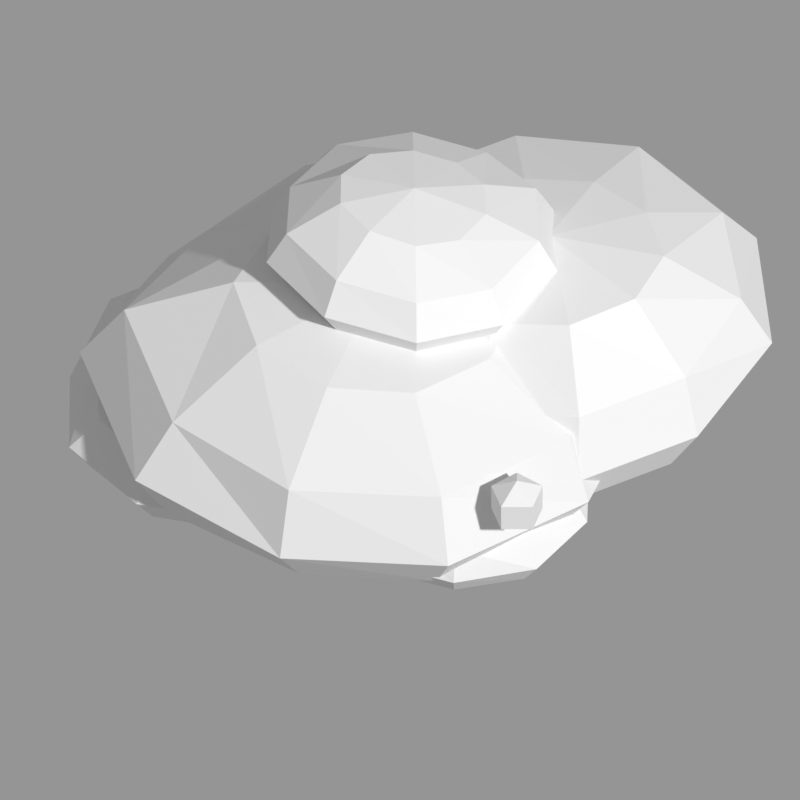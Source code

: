# Source: berry_bush.blend  (saved by Blender 5.1.29; exported with 4.5.12 LTS)
import bpy
from mathutils import Matrix  # noqa: F401  (used for matrix-valued properties, if any)

bpy.ops.wm.read_factory_settings(use_empty=True)
scene = bpy.context.scene
scene.name = 'Scene'

# ---- materials (node trees are filled in below, after node groups)
mat_bushmat0 = bpy.data.materials.new('BushMat0')
mat_bushmat0.diffuse_color = (0.08, 0.24, 0.05, 1.0)
mat_bushmat1 = bpy.data.materials.new('BushMat1')
mat_bushmat1.diffuse_color = (0.06, 0.2, 0.04, 1.0)
mat_bushmat2 = bpy.data.materials.new('BushMat2')
mat_bushmat2.diffuse_color = (0.1, 0.28, 0.06, 1.0)
mat_bushmat3 = bpy.data.materials.new('BushMat3')
mat_bushmat3.diffuse_color = (0.05, 0.18, 0.03, 1.0)
mat_bushmat4 = bpy.data.materials.new('BushMat4')
mat_bushmat4.diffuse_color = (0.14, 0.34, 0.08, 1.0)
mat_berrymat0 = bpy.data.materials.new('BerryMat0')
mat_berrymat0.diffuse_color = (0.496, 0.04509, 0.04509, 1.0)
mat_berrymat1 = bpy.data.materials.new('BerryMat1')
mat_berrymat1.diffuse_color = (0.5195, 0.04722, 0.04722, 1.0)
mat_berrymat2 = bpy.data.materials.new('BerryMat2')
mat_berrymat2.diffuse_color = (0.5796, 0.05269, 0.05269, 1.0)
mat_berrymat3 = bpy.data.materials.new('BerryMat3')
mat_berrymat3.diffuse_color = (0.6084, 0.05531, 0.05531, 1.0)
mat_berrymat4 = bpy.data.materials.new('BerryMat4')
mat_berrymat4.diffuse_color = (0.1063, 0.1063, 0.1063, 1.0)
mat_berrymat5 = bpy.data.materials.new('BerryMat5')
mat_berrymat5.diffuse_color = (0.5426, 0.04933, 0.04933, 1.0)
mat_berrymat6 = bpy.data.materials.new('BerryMat6')
mat_berrymat6.diffuse_color = (0.56, 0.05091, 0.05091, 1.0)
mat_berrymat7 = bpy.data.materials.new('BerryMat7')
mat_berrymat7.diffuse_color = (0.556, 0.05054, 0.05054, 1.0)

# ---- material node trees
mat_bushmat0.use_nodes = True; mat_bushmat0.node_tree.nodes.clear()
_N = mat_bushmat0.node_tree.nodes; _L = mat_bushmat0.node_tree.links
n0 = _N.new('ShaderNodeBsdfPrincipled'); n0.name = 'Principled BSDF'; n0.location = (-200, 100)
n1 = _N.new('ShaderNodeOutputMaterial'); n1.name = 'Material Output'; n1.location = (200, 100)
_L.new(n0.outputs[0], n1.inputs[0])
n1.is_active_output = True
mat_bushmat1.use_nodes = True; mat_bushmat1.node_tree.nodes.clear()
_N = mat_bushmat1.node_tree.nodes; _L = mat_bushmat1.node_tree.links
n0 = _N.new('ShaderNodeBsdfPrincipled'); n0.name = 'Principled BSDF'; n0.location = (-200, 100)
n1 = _N.new('ShaderNodeOutputMaterial'); n1.name = 'Material Output'; n1.location = (200, 100)
_L.new(n0.outputs[0], n1.inputs[0])
n1.is_active_output = True
mat_bushmat2.use_nodes = True; mat_bushmat2.node_tree.nodes.clear()
_N = mat_bushmat2.node_tree.nodes; _L = mat_bushmat2.node_tree.links
n0 = _N.new('ShaderNodeBsdfPrincipled'); n0.name = 'Principled BSDF'; n0.location = (-200, 100)
n1 = _N.new('ShaderNodeOutputMaterial'); n1.name = 'Material Output'; n1.location = (200, 100)
_L.new(n0.outputs[0], n1.inputs[0])
n1.is_active_output = True
mat_bushmat3.use_nodes = True; mat_bushmat3.node_tree.nodes.clear()
_N = mat_bushmat3.node_tree.nodes; _L = mat_bushmat3.node_tree.links
n0 = _N.new('ShaderNodeBsdfPrincipled'); n0.name = 'Principled BSDF'; n0.location = (-200, 100)
n1 = _N.new('ShaderNodeOutputMaterial'); n1.name = 'Material Output'; n1.location = (200, 100)
_L.new(n0.outputs[0], n1.inputs[0])
n1.is_active_output = True
mat_bushmat4.use_nodes = True; mat_bushmat4.node_tree.nodes.clear()
_N = mat_bushmat4.node_tree.nodes; _L = mat_bushmat4.node_tree.links
n0 = _N.new('ShaderNodeBsdfPrincipled'); n0.name = 'Principled BSDF'; n0.location = (-200, 100)
n1 = _N.new('ShaderNodeOutputMaterial'); n1.name = 'Material Output'; n1.location = (200, 100)
_L.new(n0.outputs[0], n1.inputs[0])
n1.is_active_output = True
mat_berrymat0.use_nodes = True; mat_berrymat0.node_tree.nodes.clear()
_N = mat_berrymat0.node_tree.nodes; _L = mat_berrymat0.node_tree.links
n0 = _N.new('ShaderNodeBsdfPrincipled'); n0.name = 'Principled BSDF'; n0.location = (-200, 100)
n1 = _N.new('ShaderNodeOutputMaterial'); n1.name = 'Material Output'; n1.location = (200, 100)
_L.new(n0.outputs[0], n1.inputs[0])
n1.is_active_output = True
mat_berrymat1.use_nodes = True; mat_berrymat1.node_tree.nodes.clear()
_N = mat_berrymat1.node_tree.nodes; _L = mat_berrymat1.node_tree.links
n0 = _N.new('ShaderNodeBsdfPrincipled'); n0.name = 'Principled BSDF'; n0.location = (-200, 100)
n1 = _N.new('ShaderNodeOutputMaterial'); n1.name = 'Material Output'; n1.location = (200, 100)
_L.new(n0.outputs[0], n1.inputs[0])
n1.is_active_output = True
mat_berrymat2.use_nodes = True; mat_berrymat2.node_tree.nodes.clear()
_N = mat_berrymat2.node_tree.nodes; _L = mat_berrymat2.node_tree.links
n0 = _N.new('ShaderNodeBsdfPrincipled'); n0.name = 'Principled BSDF'; n0.location = (-200, 100)
n1 = _N.new('ShaderNodeOutputMaterial'); n1.name = 'Material Output'; n1.location = (200, 100)
_L.new(n0.outputs[0], n1.inputs[0])
n1.is_active_output = True
mat_berrymat3.use_nodes = True; mat_berrymat3.node_tree.nodes.clear()
_N = mat_berrymat3.node_tree.nodes; _L = mat_berrymat3.node_tree.links
n0 = _N.new('ShaderNodeBsdfPrincipled'); n0.name = 'Principled BSDF'; n0.location = (-200, 100)
n1 = _N.new('ShaderNodeOutputMaterial'); n1.name = 'Material Output'; n1.location = (200, 100)
_L.new(n0.outputs[0], n1.inputs[0])
n1.is_active_output = True
mat_berrymat4.use_nodes = True; mat_berrymat4.node_tree.nodes.clear()
_N = mat_berrymat4.node_tree.nodes; _L = mat_berrymat4.node_tree.links
n0 = _N.new('ShaderNodeBsdfPrincipled'); n0.name = 'Principled BSDF'; n0.location = (-200, 100)
n1 = _N.new('ShaderNodeOutputMaterial'); n1.name = 'Material Output'; n1.location = (200, 100)
_L.new(n0.outputs[0], n1.inputs[0])
n1.is_active_output = True
mat_berrymat5.use_nodes = True; mat_berrymat5.node_tree.nodes.clear()
_N = mat_berrymat5.node_tree.nodes; _L = mat_berrymat5.node_tree.links
n0 = _N.new('ShaderNodeBsdfPrincipled'); n0.name = 'Principled BSDF'; n0.location = (-200, 100)
n1 = _N.new('ShaderNodeOutputMaterial'); n1.name = 'Material Output'; n1.location = (200, 100)
_L.new(n0.outputs[0], n1.inputs[0])
n1.is_active_output = True
mat_berrymat6.use_nodes = True; mat_berrymat6.node_tree.nodes.clear()
_N = mat_berrymat6.node_tree.nodes; _L = mat_berrymat6.node_tree.links
n0 = _N.new('ShaderNodeBsdfPrincipled'); n0.name = 'Principled BSDF'; n0.location = (-200, 100)
n1 = _N.new('ShaderNodeOutputMaterial'); n1.name = 'Material Output'; n1.location = (200, 100)
_L.new(n0.outputs[0], n1.inputs[0])
n1.is_active_output = True
mat_berrymat7.use_nodes = True; mat_berrymat7.node_tree.nodes.clear()
_N = mat_berrymat7.node_tree.nodes; _L = mat_berrymat7.node_tree.links
n0 = _N.new('ShaderNodeBsdfPrincipled'); n0.name = 'Principled BSDF'; n0.location = (-200, 100)
n1 = _N.new('ShaderNodeOutputMaterial'); n1.name = 'Material Output'; n1.location = (200, 100)
_L.new(n0.outputs[0], n1.inputs[0])
n1.is_active_output = True

# ---- cameras
cam_camera = bpy.data.cameras.new('Camera')
cam_camera.type = 'ORTHO'
cam_camera.ortho_scale = 1.0

# ---- meshes
me_sphere = bpy.data.meshes.new('Sphere')
me_sphere.from_pydata([(0.0, 0.0, 0.2626), (0.0, 0.0, 0.06), (0.05654, 0.07782, 0.2372), (0.09795, 0.1348, 0.202), (0.1171, 0.1612, 0.1594), (0.1039, 0.143, 0.1123), (0.06069, 0.08353, 0.07578), (0.09535, 0.03098, 0.2472), (0.1622, 0.05271, 0.2068), (0.1802, 0.05857, 0.1516), (0.1506, 0.04894, 0.1006), (0.09473, 0.03078, 0.07311), (0.09584, -0.03114, 0.2485), (0.1654, -0.05375, 0.2109), (0.1814, -0.05895, 0.1526), (0.1525, -0.04954, 0.1018), (0.09389, -0.03051, 0.07246), (0.05885, -0.081, 0.2469), (0.1021, -0.1405, 0.2105), (0.1135, -0.1562, 0.1545), (0.09404, -0.1294, 0.1016), (0.05357, -0.07373, 0.06689), (7.566e-09, -0.1015, 0.2504), (1.503e-08, -0.1747, 0.2118), (1.426e-08, -0.1914, 0.1531), (1.334e-08, -0.155, 0.09844), (6.374e-09, -0.08555, 0.06279), (-0.06042, -0.08316, 0.2535), (-0.1016, -0.1399, 0.2096), (-0.1201, -0.1652, 0.1634), (-0.1053, -0.145, 0.1138), (-0.05343, -0.07354, 0.06672), (-0.0983, -0.03194, 0.2549), (-0.1716, -0.05577, 0.2188), (-0.2014, -0.06544, 0.1694), (-0.1734, -0.05634, 0.1158), (-0.08885, -0.02887, 0.06857), (-0.095, 0.03087, 0.2463), (-0.1551, 0.05039, 0.1977), (-0.1833, 0.05956, 0.1542), (-0.1645, 0.05344, 0.1098), (-0.09158, 0.02976, 0.07068), (-0.05791, 0.0797, 0.2429), (-0.101, 0.1391, 0.2084), (-0.1226, 0.1687, 0.1668), (-0.1084, 0.1492, 0.1171), (-0.05856, 0.08061, 0.07313), (-1.805e-08, 0.0969, 0.239), (-2.955e-08, 0.1717, 0.2082), (-3.82e-08, 0.2051, 0.164), (-3.111e-08, 0.1808, 0.1148), (-1.868e-08, 0.1003, 0.07361)], [], [(48, 47, 2, 3), (51, 50, 5, 6), (49, 48, 3, 4), (47, 0, 2), (1, 51, 6), (50, 49, 4, 5), (6, 5, 10, 11), (4, 3, 8, 9), (2, 0, 7), (1, 6, 11), (5, 4, 9, 10), (3, 2, 7, 8), (11, 10, 15, 16), (9, 8, 13, 14), (7, 0, 12), (1, 11, 16), (10, 9, 14, 15), (8, 7, 12, 13), (14, 13, 18, 19), (12, 0, 17), (1, 16, 21), (15, 14, 19, 20), (13, 12, 17, 18), (16, 15, 20, 21), (17, 0, 22), (1, 21, 26), (20, 19, 24, 25), (18, 17, 22, 23), (21, 20, 25, 26), (19, 18, 23, 24), (1, 26, 31), (25, 24, 29, 30), (23, 22, 27, 28), (26, 25, 30, 31), (24, 23, 28, 29), (22, 0, 27), (1, 31, 36), (30, 29, 34, 35), (28, 27, 32, 33), (31, 30, 35, 36), (29, 28, 33, 34), (27, 0, 32), (1, 36, 41), (35, 34, 39, 40), (33, 32, 37, 38), (36, 35, 40, 41), (34, 33, 38, 39), (32, 0, 37), (40, 39, 44, 45), (38, 37, 42, 43), (41, 40, 45, 46), (39, 38, 43, 44), (37, 0, 42), (1, 41, 46), (43, 42, 47, 48), (46, 45, 50, 51), (44, 43, 48, 49), (42, 0, 47), (1, 46, 51), (45, 44, 49, 50)])
_uv = me_sphere.uv_layers.new(name='UVMap')
_uv.uv.foreach_set('vector', [0.7, 0.6667, 0.7, 0.8333, 0.6, 0.8333, 0.6, 0.6667, 0.7, 0.1667, 0.7, 0.3333, 0.6, 0.3333, 0.6, 0.1667, 0.7, 0.5, 0.7, 0.6667, 0.6, 0.6667, 0.6, 0.5, 0.7, 0.8333, 0.65, 1.0, 0.6, 0.8333, 0.65, 5.96e-08, 0.7, 0.1667, 0.6, 0.1667, 0.7, 0.3333, 0.7, 0.5, 0.6, 0.5, 0.6, 0.3333, 0.6, 0.1667, 0.6, 0.3333, 0.5, 0.3333, 0.5, 0.1667, 0.6, 0.5, 0.6, 0.6667, 0.5, 0.6667, 0.5, 0.5, 0.6, 0.8333, 0.55, 1.0, 0.5, 0.8333, 0.55, 5.96e-08, 0.6, 0.1667, 0.5, 0.1667, 0.6, 0.3333, 0.6, 0.5, 0.5, 0.5, 0.5, 0.3333, 0.6, 0.6667, 0.6, 0.8333, 0.5, 0.8333, 0.5, 0.6667, 0.5, 0.1667, 0.5, 0.3333, 0.4, 0.3333, 0.4, 0.1667, 0.5, 0.5, 0.5, 0.6667, 0.4, 0.6667, 0.4, 0.5, 0.5, 0.8333, 0.45, 1.0, 0.4, 0.8333, 0.45, 5.96e-08, 0.5, 0.1667, 0.4, 0.1667, 0.5, 0.3333, 0.5, 0.5, 0.4, 0.5, 0.4, 0.3333, 0.5, 0.6667, 0.5, 0.8333, 0.4, 0.8333, 0.4, 0.6667, 0.4, 0.5, 0.4, 0.6667, 0.3, 0.6667, 0.3, 0.5, 0.4, 0.8333, 0.35, 1.0, 0.3, 0.8333, 0.35, 5.96e-08, 0.4, 0.1667, 0.3, 0.1667, 0.4, 0.3333, 0.4, 0.5, 0.3, 0.5, 0.3, 0.3333, 0.4, 0.6667, 0.4, 0.8333, 0.3, 0.8333, 0.3, 0.6667, 0.4, 0.1667, 0.4, 0.3333, 0.3, 0.3333, 0.3, 0.1667, 0.3, 0.8333, 0.25, 1.0, 0.2, 0.8333, 0.25, 5.96e-08, 0.3, 0.1667, 0.2, 0.1667, 0.3, 0.3333, 0.3, 0.5, 0.2, 0.5, 0.2, 0.3333, 0.3, 0.6667, 0.3, 0.8333, 0.2, 0.8333, 0.2, 0.6667, 0.3, 0.1667, 0.3, 0.3333, 0.2, 0.3333, 0.2, 0.1667, 0.3, 0.5, 0.3, 0.6667, 0.2, 0.6667, 0.2, 0.5, 0.15, 5.96e-08, 0.2, 0.1667, 0.1, 0.1667, 0.2, 0.3333, 0.2, 0.5, 0.1, 0.5, 0.1, 0.3333, 0.2, 0.6667, 0.2, 0.8333, 0.1, 0.8333, 0.1, 0.6667, 0.2, 0.1667, 0.2, 0.3333, 0.1, 0.3333, 0.1, 0.1667, 0.2, 0.5, 0.2, 0.6667, 0.1, 0.6667, 0.1, 0.5, 0.2, 0.8333, 0.15, 1.0, 0.1, 0.8333, 0.05, 5.96e-08, 0.1, 0.1667, 0.0, 0.1667, 0.1, 0.3333, 0.1, 0.5, 0.0, 0.5, 0.0, 0.3333, 0.1, 0.6667, 0.1, 0.8333, 0.0, 0.8333, 0.0, 0.6667, 0.1, 0.1667, 0.1, 0.3333, 0.0, 0.3333, 0.0, 0.1667, 0.1, 0.5, 0.1, 0.6667, 0.0, 0.6667, 0.0, 0.5, 0.1, 0.8333, 0.05, 1.0, 0.0, 0.8333, 0.95, 5.96e-08, 1.0, 0.1667, 0.9, 0.1667, 1.0, 0.3333, 1.0, 0.5, 0.9, 0.5, 0.9, 0.3333, 1.0, 0.6667, 1.0, 0.8333, 0.9, 0.8333, 0.9, 0.6667, 1.0, 0.1667, 1.0, 0.3333, 0.9, 0.3333, 0.9, 0.1667, 1.0, 0.5, 1.0, 0.6667, 0.9, 0.6667, 0.9, 0.5, 1.0, 0.8333, 0.95, 1.0, 0.9, 0.8333, 0.9, 0.3333, 0.9, 0.5, 0.8, 0.5, 0.8, 0.3333, 0.9, 0.6667, 0.9, 0.8333, 0.8, 0.8333, 0.8, 0.6667, 0.9, 0.1667, 0.9, 0.3333, 0.8, 0.3333, 0.8, 0.1667, 0.9, 0.5, 0.9, 0.6667, 0.8, 0.6667, 0.8, 0.5, 0.9, 0.8333, 0.85, 1.0, 0.8, 0.8333, 0.85, 5.96e-08, 0.9, 0.1667, 0.8, 0.1667, 0.8, 0.6667, 0.8, 0.8333, 0.7, 0.8333, 0.7, 0.6667, 0.8, 0.1667, 0.8, 0.3333, 0.7, 0.3333, 0.7, 0.1667, 0.8, 0.5, 0.8, 0.6667, 0.7, 0.6667, 0.7, 0.5, 0.8, 0.8333, 0.75, 1.0, 0.7, 0.8333, 0.75, 5.96e-08, 0.8, 0.1667, 0.7, 0.1667, 0.8, 0.3333, 0.8, 0.5, 0.7, 0.5, 0.7, 0.3333])
_ca = me_sphere.color_attributes.new('Col', 'BYTE_COLOR', 'CORNER')
_ca.data.foreach_set('color', [0.03955, 0.1413, 0.02956, 1.0, 0.03955, 0.1413, 0.02956, 1.0, 0.03955, 0.1413, 0.02956, 1.0, 0.03955, 0.1413, 0.02956, 1.0, 0.0999, 0.2582, 0.05951, 1.0, 0.0999, 0.2582, 0.05951, 1.0, 0.0999, 0.2582, 0.05951, 1.0, 0.0999, 0.2582, 0.05951, 1.0, 0.07036, 0.2016, 0.03955, 1.0, 0.07036, 0.2016, 0.03955, 1.0, 0.07036, 0.2016, 0.03955, 1.0, 0.07036, 0.2016, 0.03955, 1.0, 0.03955, 0.1413, 0.02956, 1.0, 0.03955, 0.1413, 0.02956, 1.0, 0.03955, 0.1413, 0.02956, 1.0, 0.07036, 0.2016, 0.03955, 1.0, 0.07036, 0.2016, 0.03955, 1.0, 0.07036, 0.2016, 0.03955, 1.0, 0.0999, 0.2582, 0.05951, 1.0, 0.0999, 0.2582, 0.05951, 1.0, 0.0999, 0.2582, 0.05951, 1.0, 0.0999, 0.2582, 0.05951, 1.0, 0.07036, 0.2016, 0.03955, 1.0, 0.07036, 0.2016, 0.03955, 1.0, 0.07036, 0.2016, 0.03955, 1.0, 0.07036, 0.2016, 0.03955, 1.0, 0.07036, 0.2016, 0.03955, 1.0, 0.07036, 0.2016, 0.03955, 1.0, 0.07036, 0.2016, 0.03955, 1.0, 0.07036, 0.2016, 0.03955, 1.0, 0.07036, 0.2016, 0.03955, 1.0, 0.07036, 0.2016, 0.03955, 1.0, 0.07036, 0.2016, 0.03955, 1.0, 0.07036, 0.2016, 0.03955, 1.0, 0.07036, 0.2016, 0.03955, 1.0, 0.07036, 0.2016, 0.03955, 1.0, 0.07036, 0.2016, 0.03955, 1.0, 0.07036, 0.2016, 0.03955, 1.0, 0.07036, 0.2016, 0.03955, 1.0, 0.07036, 0.2016, 0.03955, 1.0, 0.07036, 0.2016, 0.03955, 1.0, 0.07036, 0.2016, 0.03955, 1.0, 0.07036, 0.2016, 0.03955, 1.0, 0.07036, 0.2016, 0.03955, 1.0, 0.03955, 0.1413, 0.02956, 1.0, 0.03955, 0.1413, 0.02956, 1.0, 0.03955, 0.1413, 0.02956, 1.0, 0.03955, 0.1413, 0.02956, 1.0, 0.07036, 0.2016, 0.03955, 1.0, 0.07036, 0.2016, 0.03955, 1.0, 0.07036, 0.2016, 0.03955, 1.0, 0.07036, 0.2016, 0.03955, 1.0, 0.0999, 0.2582, 0.05951, 1.0, 0.0999, 0.2582, 0.05951, 1.0, 0.0999, 0.2582, 0.05951, 1.0, 0.07036, 0.2016, 0.03955, 1.0, 0.07036, 0.2016, 0.03955, 1.0, 0.07036, 0.2016, 0.03955, 1.0, 0.07036, 0.2016, 0.03955, 1.0, 0.07036, 0.2016, 0.03955, 1.0, 0.07036, 0.2016, 0.03955, 1.0, 0.07036, 0.2016, 0.03955, 1.0, 0.0999, 0.2582, 0.05951, 1.0, 0.0999, 0.2582, 0.05951, 1.0, 0.0999, 0.2582, 0.05951, 1.0, 0.0999, 0.2582, 0.05951, 1.0, 0.07036, 0.2016, 0.03955, 1.0, 0.07036, 0.2016, 0.03955, 1.0, 0.07036, 0.2016, 0.03955, 1.0, 0.07036, 0.2016, 0.03955, 1.0, 0.07036, 0.2016, 0.03955, 1.0, 0.07036, 0.2016, 0.03955, 1.0, 0.07036, 0.2016, 0.03955, 1.0, 0.07036, 0.2016, 0.03955, 1.0, 0.07036, 0.2016, 0.03955, 1.0, 0.07036, 0.2016, 0.03955, 1.0, 0.07036, 0.2016, 0.03955, 1.0, 0.07036, 0.2016, 0.03955, 1.0, 0.07036, 0.2016, 0.03955, 1.0, 0.07036, 0.2016, 0.03955, 1.0, 0.0999, 0.2582, 0.05951, 1.0, 0.0999, 0.2582, 0.05951, 1.0, 0.0999, 0.2582, 0.05951, 1.0, 0.0999, 0.2582, 0.05951, 1.0, 0.03955, 0.1413, 0.02956, 1.0, 0.03955, 0.1413, 0.02956, 1.0, 0.03955, 0.1413, 0.02956, 1.0, 0.03955, 0.1413, 0.02956, 1.0, 0.0999, 0.2582, 0.05951, 1.0, 0.0999, 0.2582, 0.05951, 1.0, 0.0999, 0.2582, 0.05951, 1.0, 0.07036, 0.2016, 0.03955, 1.0, 0.07036, 0.2016, 0.03955, 1.0, 0.07036, 0.2016, 0.03955, 1.0, 0.07036, 0.2016, 0.03955, 1.0, 0.07036, 0.2016, 0.03955, 1.0, 0.07036, 0.2016, 0.03955, 1.0, 0.07036, 0.2016, 0.03955, 1.0, 0.0999, 0.2582, 0.05951, 1.0, 0.0999, 0.2582, 0.05951, 1.0, 0.0999, 0.2582, 0.05951, 1.0, 0.0999, 0.2582, 0.05951, 1.0, 0.03955, 0.1413, 0.02956, 1.0, 0.03955, 0.1413, 0.02956, 1.0, 0.03955, 0.1413, 0.02956, 1.0, 0.03955, 0.1413, 0.02956, 1.0, 0.07036, 0.2016, 0.03955, 1.0, 0.07036, 0.2016, 0.03955, 1.0, 0.07036, 0.2016, 0.03955, 1.0, 0.07036, 0.2016, 0.03955, 1.0, 0.03955, 0.1413, 0.02956, 1.0, 0.03955, 0.1413, 0.02956, 1.0, 0.03955, 0.1413, 0.02956, 1.0, 0.07036, 0.2016, 0.03955, 1.0, 0.07036, 0.2016, 0.03955, 1.0, 0.07036, 0.2016, 0.03955, 1.0, 0.07036, 0.2016, 0.03955, 1.0, 0.07036, 0.2016, 0.03955, 1.0, 0.07036, 0.2016, 0.03955, 1.0, 0.07036, 0.2016, 0.03955, 1.0, 0.07036, 0.2016, 0.03955, 1.0, 0.07036, 0.2016, 0.03955, 1.0, 0.07036, 0.2016, 0.03955, 1.0, 0.07036, 0.2016, 0.03955, 1.0, 0.07036, 0.2016, 0.03955, 1.0, 0.07036, 0.2016, 0.03955, 1.0, 0.07036, 0.2016, 0.03955, 1.0, 0.07036, 0.2016, 0.03955, 1.0, 0.07036, 0.2016, 0.03955, 1.0, 0.0999, 0.2582, 0.05951, 1.0, 0.0999, 0.2582, 0.05951, 1.0, 0.0999, 0.2582, 0.05951, 1.0, 0.07036, 0.2016, 0.03955, 1.0, 0.07036, 0.2016, 0.03955, 1.0, 0.07036, 0.2016, 0.03955, 1.0, 0.0999, 0.2582, 0.05951, 1.0, 0.0999, 0.2582, 0.05951, 1.0, 0.0999, 0.2582, 0.05951, 1.0, 0.0999, 0.2582, 0.05951, 1.0, 0.07036, 0.2016, 0.03955, 1.0, 0.07036, 0.2016, 0.03955, 1.0, 0.07036, 0.2016, 0.03955, 1.0, 0.07036, 0.2016, 0.03955, 1.0, 0.0999, 0.2582, 0.05951, 1.0, 0.0999, 0.2582, 0.05951, 1.0, 0.0999, 0.2582, 0.05951, 1.0, 0.0999, 0.2582, 0.05951, 1.0, 0.07036, 0.2016, 0.03955, 1.0, 0.07036, 0.2016, 0.03955, 1.0, 0.07036, 0.2016, 0.03955, 1.0, 0.07036, 0.2016, 0.03955, 1.0, 0.0999, 0.2582, 0.05951, 1.0, 0.0999, 0.2582, 0.05951, 1.0, 0.0999, 0.2582, 0.05951, 1.0, 0.07036, 0.2016, 0.03955, 1.0, 0.07036, 0.2016, 0.03955, 1.0, 0.07036, 0.2016, 0.03955, 1.0, 0.0999, 0.2582, 0.05951, 1.0, 0.0999, 0.2582, 0.05951, 1.0, 0.0999, 0.2582, 0.05951, 1.0, 0.0999, 0.2582, 0.05951, 1.0, 0.07036, 0.2016, 0.03955, 1.0, 0.07036, 0.2016, 0.03955, 1.0, 0.07036, 0.2016, 0.03955, 1.0, 0.07036, 0.2016, 0.03955, 1.0, 0.07036, 0.2016, 0.03955, 1.0, 0.07036, 0.2016, 0.03955, 1.0, 0.07036, 0.2016, 0.03955, 1.0, 0.07036, 0.2016, 0.03955, 1.0, 0.0999, 0.2582, 0.05951, 1.0, 0.0999, 0.2582, 0.05951, 1.0, 0.0999, 0.2582, 0.05951, 1.0, 0.0999, 0.2582, 0.05951, 1.0, 0.0999, 0.2582, 0.05951, 1.0, 0.0999, 0.2582, 0.05951, 1.0, 0.0999, 0.2582, 0.05951, 1.0, 0.07036, 0.2016, 0.03955, 1.0, 0.07036, 0.2016, 0.03955, 1.0, 0.07036, 0.2016, 0.03955, 1.0, 0.07036, 0.2016, 0.03955, 1.0, 0.03955, 0.1413, 0.02956, 1.0, 0.03955, 0.1413, 0.02956, 1.0, 0.03955, 0.1413, 0.02956, 1.0, 0.03955, 0.1413, 0.02956, 1.0, 0.0999, 0.2582, 0.05951, 1.0, 0.0999, 0.2582, 0.05951, 1.0, 0.0999, 0.2582, 0.05951, 1.0, 0.0999, 0.2582, 0.05951, 1.0, 0.07036, 0.2016, 0.03955, 1.0, 0.07036, 0.2016, 0.03955, 1.0, 0.07036, 0.2016, 0.03955, 1.0, 0.07036, 0.2016, 0.03955, 1.0, 0.07036, 0.2016, 0.03955, 1.0, 0.07036, 0.2016, 0.03955, 1.0, 0.07036, 0.2016, 0.03955, 1.0, 0.07036, 0.2016, 0.03955, 1.0, 0.07036, 0.2016, 0.03955, 1.0, 0.07036, 0.2016, 0.03955, 1.0, 0.07036, 0.2016, 0.03955, 1.0, 0.07036, 0.2016, 0.03955, 1.0, 0.07036, 0.2016, 0.03955, 1.0, 0.07036, 0.2016, 0.03955, 1.0, 0.0999, 0.2582, 0.05951, 1.0, 0.0999, 0.2582, 0.05951, 1.0, 0.0999, 0.2582, 0.05951, 1.0, 0.0999, 0.2582, 0.05951, 1.0, 0.07036, 0.2016, 0.03955, 1.0, 0.07036, 0.2016, 0.03955, 1.0, 0.07036, 0.2016, 0.03955, 1.0, 0.07036, 0.2016, 0.03955, 1.0, 0.07036, 0.2016, 0.03955, 1.0, 0.07036, 0.2016, 0.03955, 1.0, 0.07036, 0.2016, 0.03955, 1.0, 0.07036, 0.2016, 0.03955, 1.0, 0.07036, 0.2016, 0.03955, 1.0, 0.07036, 0.2016, 0.03955, 1.0, 0.0999, 0.2582, 0.05951, 1.0, 0.0999, 0.2582, 0.05951, 1.0, 0.0999, 0.2582, 0.05951, 1.0, 0.0999, 0.2582, 0.05951, 1.0])
me_sphere.materials.append(mat_bushmat0)
me_sphere.update()
me_sphere_001 = bpy.data.meshes.new('Sphere.001')
me_sphere_001.from_pydata([(0.1181, 0.03938, 0.2087), (0.1158, 0.03859, 0.0656), (0.1582, 0.09706, 0.1951), (0.1957, 0.1446, 0.1754), (0.2119, 0.1642, 0.1425), (0.1962, 0.145, 0.1039), (0.1563, 0.0959, 0.07396), (0.1862, 0.06149, 0.197), (0.2391, 0.07868, 0.1728), (0.2628, 0.08641, 0.1401), (0.2369, 0.07797, 0.1012), (0.1749, 0.05776, 0.07099), (0.1896, 0.01667, 0.2005), (0.2375, -0.0001389, 0.1716), (0.2566, -0.006205, 0.1368), (0.2302, -0.0001347, 0.09829), (0.174, 0.0153, 0.0706), (0.1642, -0.02069, 0.2025), (0.1898, -0.06293, 0.1701), (0.1952, -0.0763, 0.1313), (0.1808, -0.05994, 0.09576), (0.1528, -0.01926, 0.07232), (0.1186, -0.03459, 0.2), (0.1158, -0.08677, 0.1699), (0.1124, -0.1031, 0.1312), (0.1107, -0.08293, 0.09594), (0.1153, -0.03363, 0.0746), (0.07339, -0.01999, 0.1956), (0.04123, -0.0615, 0.1663), (0.02894, -0.07396, 0.1273), (0.03935, -0.05868, 0.09376), (0.07578, -0.02064, 0.0775), (0.04705, 0.01626, 0.1956), (-0.003524, -0.0001416, 0.1749), (-0.0226, -0.006336, 0.1396), (-0.003483, -0.00014, 0.1021), (0.05013, 0.01733, 0.07998), (0.04698, 0.06098, 0.1953), (-0.003578, 0.08088, 0.1776), (-0.02318, 0.08833, 0.1432), (-0.003593, 0.08121, 0.1054), (0.05007, 0.065, 0.07988), (0.0725, 0.09614, 0.1932), (0.04352, 0.1447, 0.1755), (0.03287, 0.1666, 0.1446), (0.04545, 0.1511, 0.1083), (0.07812, 0.1036, 0.0799), (0.1146, 0.1098, 0.1932), (0.1192, 0.1688, 0.1749), (0.1231, 0.1949, 0.1436), (0.1247, 0.1766, 0.1081), (0.121, 0.1159, 0.07827)], [], [(48, 47, 2, 3), (51, 50, 5, 6), (49, 48, 3, 4), (47, 0, 2), (1, 51, 6), (50, 49, 4, 5), (6, 5, 10, 11), (4, 3, 8, 9), (2, 0, 7), (1, 6, 11), (5, 4, 9, 10), (3, 2, 7, 8), (11, 10, 15, 16), (9, 8, 13, 14), (7, 0, 12), (1, 11, 16), (10, 9, 14, 15), (8, 7, 12, 13), (14, 13, 18, 19), (12, 0, 17), (1, 16, 21), (15, 14, 19, 20), (13, 12, 17, 18), (16, 15, 20, 21), (17, 0, 22), (1, 21, 26), (20, 19, 24, 25), (18, 17, 22, 23), (21, 20, 25, 26), (19, 18, 23, 24), (1, 26, 31), (25, 24, 29, 30), (23, 22, 27, 28), (26, 25, 30, 31), (24, 23, 28, 29), (22, 0, 27), (1, 31, 36), (30, 29, 34, 35), (28, 27, 32, 33), (31, 30, 35, 36), (29, 28, 33, 34), (27, 0, 32), (1, 36, 41), (35, 34, 39, 40), (33, 32, 37, 38), (36, 35, 40, 41), (34, 33, 38, 39), (32, 0, 37), (40, 39, 44, 45), (38, 37, 42, 43), (41, 40, 45, 46), (39, 38, 43, 44), (37, 0, 42), (1, 41, 46), (43, 42, 47, 48), (46, 45, 50, 51), (44, 43, 48, 49), (42, 0, 47), (1, 46, 51), (45, 44, 49, 50)])
_uv = me_sphere_001.uv_layers.new(name='UVMap')
_uv.uv.foreach_set('vector', [0.7, 0.6667, 0.7, 0.8333, 0.6, 0.8333, 0.6, 0.6667, 0.7, 0.1667, 0.7, 0.3333, 0.6, 0.3333, 0.6, 0.1667, 0.7, 0.5, 0.7, 0.6667, 0.6, 0.6667, 0.6, 0.5, 0.7, 0.8333, 0.65, 1.0, 0.6, 0.8333, 0.65, 5.96e-08, 0.7, 0.1667, 0.6, 0.1667, 0.7, 0.3333, 0.7, 0.5, 0.6, 0.5, 0.6, 0.3333, 0.6, 0.1667, 0.6, 0.3333, 0.5, 0.3333, 0.5, 0.1667, 0.6, 0.5, 0.6, 0.6667, 0.5, 0.6667, 0.5, 0.5, 0.6, 0.8333, 0.55, 1.0, 0.5, 0.8333, 0.55, 5.96e-08, 0.6, 0.1667, 0.5, 0.1667, 0.6, 0.3333, 0.6, 0.5, 0.5, 0.5, 0.5, 0.3333, 0.6, 0.6667, 0.6, 0.8333, 0.5, 0.8333, 0.5, 0.6667, 0.5, 0.1667, 0.5, 0.3333, 0.4, 0.3333, 0.4, 0.1667, 0.5, 0.5, 0.5, 0.6667, 0.4, 0.6667, 0.4, 0.5, 0.5, 0.8333, 0.45, 1.0, 0.4, 0.8333, 0.45, 5.96e-08, 0.5, 0.1667, 0.4, 0.1667, 0.5, 0.3333, 0.5, 0.5, 0.4, 0.5, 0.4, 0.3333, 0.5, 0.6667, 0.5, 0.8333, 0.4, 0.8333, 0.4, 0.6667, 0.4, 0.5, 0.4, 0.6667, 0.3, 0.6667, 0.3, 0.5, 0.4, 0.8333, 0.35, 1.0, 0.3, 0.8333, 0.35, 5.96e-08, 0.4, 0.1667, 0.3, 0.1667, 0.4, 0.3333, 0.4, 0.5, 0.3, 0.5, 0.3, 0.3333, 0.4, 0.6667, 0.4, 0.8333, 0.3, 0.8333, 0.3, 0.6667, 0.4, 0.1667, 0.4, 0.3333, 0.3, 0.3333, 0.3, 0.1667, 0.3, 0.8333, 0.25, 1.0, 0.2, 0.8333, 0.25, 5.96e-08, 0.3, 0.1667, 0.2, 0.1667, 0.3, 0.3333, 0.3, 0.5, 0.2, 0.5, 0.2, 0.3333, 0.3, 0.6667, 0.3, 0.8333, 0.2, 0.8333, 0.2, 0.6667, 0.3, 0.1667, 0.3, 0.3333, 0.2, 0.3333, 0.2, 0.1667, 0.3, 0.5, 0.3, 0.6667, 0.2, 0.6667, 0.2, 0.5, 0.15, 5.96e-08, 0.2, 0.1667, 0.1, 0.1667, 0.2, 0.3333, 0.2, 0.5, 0.1, 0.5, 0.1, 0.3333, 0.2, 0.6667, 0.2, 0.8333, 0.1, 0.8333, 0.1, 0.6667, 0.2, 0.1667, 0.2, 0.3333, 0.1, 0.3333, 0.1, 0.1667, 0.2, 0.5, 0.2, 0.6667, 0.1, 0.6667, 0.1, 0.5, 0.2, 0.8333, 0.15, 1.0, 0.1, 0.8333, 0.05, 5.96e-08, 0.1, 0.1667, 0.0, 0.1667, 0.1, 0.3333, 0.1, 0.5, 0.0, 0.5, 5.96e-08, 0.3333, 0.1, 0.6667, 0.1, 0.8333, 0.0, 0.8333, 5.96e-08, 0.6667, 0.1, 0.1667, 0.1, 0.3333, 5.96e-08, 0.3333, 0.0, 0.1667, 0.1, 0.5, 0.1, 0.6667, 5.96e-08, 0.6667, 0.0, 0.5, 0.1, 0.8333, 0.05, 1.0, 0.0, 0.8333, 0.95, 5.96e-08, 1.0, 0.1667, 0.9, 0.1667, 1.0, 0.3333, 1.0, 0.5, 0.9, 0.5, 0.9, 0.3333, 1.0, 0.6667, 1.0, 0.8333, 0.9, 0.8333, 0.9, 0.6667, 1.0, 0.1667, 1.0, 0.3333, 0.9, 0.3333, 0.9, 0.1667, 1.0, 0.5, 1.0, 0.6667, 0.9, 0.6667, 0.9, 0.5, 1.0, 0.8333, 0.95, 1.0, 0.9, 0.8333, 0.9, 0.3333, 0.9, 0.5, 0.8, 0.5, 0.8, 0.3333, 0.9, 0.6667, 0.9, 0.8333, 0.8, 0.8333, 0.8, 0.6667, 0.9, 0.1667, 0.9, 0.3333, 0.8, 0.3333, 0.8, 0.1667, 0.9, 0.5, 0.9, 0.6667, 0.8, 0.6667, 0.8, 0.5, 0.9, 0.8333, 0.85, 1.0, 0.8, 0.8333, 0.85, 5.96e-08, 0.9, 0.1667, 0.8, 0.1667, 0.8, 0.6667, 0.8, 0.8333, 0.7, 0.8333, 0.7, 0.6667, 0.8, 0.1667, 0.8, 0.3333, 0.7, 0.3333, 0.7, 0.1667, 0.8, 0.5, 0.8, 0.6667, 0.7, 0.6667, 0.7, 0.5, 0.8, 0.8333, 0.75, 1.0, 0.7, 0.8333, 0.75, 5.96e-08, 0.8, 0.1667, 0.7, 0.1667, 0.8, 0.3333, 0.8, 0.5, 0.7, 0.5, 0.7, 0.3333])
_ca = me_sphere_001.color_attributes.new('Col', 'BYTE_COLOR', 'CORNER')
_ca.data.foreach_set('color', [0.1413, 0.3185, 0.08022, 1.0, 0.1413, 0.3185, 0.08022, 1.0, 0.1413, 0.3185, 0.08022, 1.0, 0.1413, 0.3185, 0.08022, 1.0, 0.1413, 0.3185, 0.08022, 1.0, 0.1413, 0.3185, 0.08022, 1.0, 0.1413, 0.3185, 0.08022, 1.0, 0.1413, 0.3185, 0.08022, 1.0, 0.1413, 0.3185, 0.08022, 1.0, 0.1413, 0.3185, 0.08022, 1.0, 0.1413, 0.3185, 0.08022, 1.0, 0.1413, 0.3185, 0.08022, 1.0, 0.0999, 0.2582, 0.05951, 1.0, 0.0999, 0.2582, 0.05951, 1.0, 0.0999, 0.2582, 0.05951, 1.0, 0.0999, 0.2582, 0.05951, 1.0, 0.0999, 0.2582, 0.05951, 1.0, 0.0999, 0.2582, 0.05951, 1.0, 0.1413, 0.3185, 0.08022, 1.0, 0.1413, 0.3185, 0.08022, 1.0, 0.1413, 0.3185, 0.08022, 1.0, 0.1413, 0.3185, 0.08022, 1.0, 0.1413, 0.3185, 0.08022, 1.0, 0.1413, 0.3185, 0.08022, 1.0, 0.1413, 0.3185, 0.08022, 1.0, 0.1413, 0.3185, 0.08022, 1.0, 0.0999, 0.2582, 0.05951, 1.0, 0.0999, 0.2582, 0.05951, 1.0, 0.0999, 0.2582, 0.05951, 1.0, 0.0999, 0.2582, 0.05951, 1.0, 0.0999, 0.2582, 0.05951, 1.0, 0.0999, 0.2582, 0.05951, 1.0, 0.0999, 0.2582, 0.05951, 1.0, 0.07036, 0.2016, 0.03955, 1.0, 0.07036, 0.2016, 0.03955, 1.0, 0.07036, 0.2016, 0.03955, 1.0, 0.1413, 0.3185, 0.08022, 1.0, 0.1413, 0.3185, 0.08022, 1.0, 0.1413, 0.3185, 0.08022, 1.0, 0.1413, 0.3185, 0.08022, 1.0, 0.0999, 0.2582, 0.05951, 1.0, 0.0999, 0.2582, 0.05951, 1.0, 0.0999, 0.2582, 0.05951, 1.0, 0.0999, 0.2582, 0.05951, 1.0, 0.0999, 0.2582, 0.05951, 1.0, 0.0999, 0.2582, 0.05951, 1.0, 0.0999, 0.2582, 0.05951, 1.0, 0.0999, 0.2582, 0.05951, 1.0, 0.0999, 0.2582, 0.05951, 1.0, 0.0999, 0.2582, 0.05951, 1.0, 0.0999, 0.2582, 0.05951, 1.0, 0.0999, 0.2582, 0.05951, 1.0, 0.0999, 0.2582, 0.05951, 1.0, 0.0999, 0.2582, 0.05951, 1.0, 0.0999, 0.2582, 0.05951, 1.0, 0.07036, 0.2016, 0.03955, 1.0, 0.07036, 0.2016, 0.03955, 1.0, 0.07036, 0.2016, 0.03955, 1.0, 0.1413, 0.3185, 0.08022, 1.0, 0.1413, 0.3185, 0.08022, 1.0, 0.1413, 0.3185, 0.08022, 1.0, 0.1413, 0.3185, 0.08022, 1.0, 0.0999, 0.2582, 0.05951, 1.0, 0.0999, 0.2582, 0.05951, 1.0, 0.0999, 0.2582, 0.05951, 1.0, 0.0999, 0.2582, 0.05951, 1.0, 0.0999, 0.2582, 0.05951, 1.0, 0.0999, 0.2582, 0.05951, 1.0, 0.0999, 0.2582, 0.05951, 1.0, 0.0999, 0.2582, 0.05951, 1.0, 0.0999, 0.2582, 0.05951, 1.0, 0.0999, 0.2582, 0.05951, 1.0, 0.0999, 0.2582, 0.05951, 1.0, 0.07036, 0.2016, 0.03955, 1.0, 0.07036, 0.2016, 0.03955, 1.0, 0.07036, 0.2016, 0.03955, 1.0, 0.0999, 0.2582, 0.05951, 1.0, 0.0999, 0.2582, 0.05951, 1.0, 0.0999, 0.2582, 0.05951, 1.0, 0.0999, 0.2582, 0.05951, 1.0, 0.0999, 0.2582, 0.05951, 1.0, 0.0999, 0.2582, 0.05951, 1.0, 0.0999, 0.2582, 0.05951, 1.0, 0.0999, 0.2582, 0.05951, 1.0, 0.07036, 0.2016, 0.03955, 1.0, 0.07036, 0.2016, 0.03955, 1.0, 0.07036, 0.2016, 0.03955, 1.0, 0.07036, 0.2016, 0.03955, 1.0, 0.1413, 0.3185, 0.08022, 1.0, 0.1413, 0.3185, 0.08022, 1.0, 0.1413, 0.3185, 0.08022, 1.0, 0.07036, 0.2016, 0.03955, 1.0, 0.07036, 0.2016, 0.03955, 1.0, 0.07036, 0.2016, 0.03955, 1.0, 0.07036, 0.2016, 0.03955, 1.0, 0.07036, 0.2016, 0.03955, 1.0, 0.07036, 0.2016, 0.03955, 1.0, 0.07036, 0.2016, 0.03955, 1.0, 0.0999, 0.2582, 0.05951, 1.0, 0.0999, 0.2582, 0.05951, 1.0, 0.0999, 0.2582, 0.05951, 1.0, 0.0999, 0.2582, 0.05951, 1.0, 0.07036, 0.2016, 0.03955, 1.0, 0.07036, 0.2016, 0.03955, 1.0, 0.07036, 0.2016, 0.03955, 1.0, 0.07036, 0.2016, 0.03955, 1.0, 0.0999, 0.2582, 0.05951, 1.0, 0.0999, 0.2582, 0.05951, 1.0, 0.0999, 0.2582, 0.05951, 1.0, 0.0999, 0.2582, 0.05951, 1.0, 0.0999, 0.2582, 0.05951, 1.0, 0.0999, 0.2582, 0.05951, 1.0, 0.0999, 0.2582, 0.05951, 1.0, 0.07036, 0.2016, 0.03955, 1.0, 0.07036, 0.2016, 0.03955, 1.0, 0.07036, 0.2016, 0.03955, 1.0, 0.07036, 0.2016, 0.03955, 1.0, 0.0999, 0.2582, 0.05951, 1.0, 0.0999, 0.2582, 0.05951, 1.0, 0.0999, 0.2582, 0.05951, 1.0, 0.0999, 0.2582, 0.05951, 1.0, 0.0999, 0.2582, 0.05951, 1.0, 0.0999, 0.2582, 0.05951, 1.0, 0.0999, 0.2582, 0.05951, 1.0, 0.0999, 0.2582, 0.05951, 1.0, 0.0999, 0.2582, 0.05951, 1.0, 0.0999, 0.2582, 0.05951, 1.0, 0.0999, 0.2582, 0.05951, 1.0, 0.0999, 0.2582, 0.05951, 1.0, 0.1413, 0.3185, 0.08022, 1.0, 0.1413, 0.3185, 0.08022, 1.0, 0.1413, 0.3185, 0.08022, 1.0, 0.0999, 0.2582, 0.05951, 1.0, 0.0999, 0.2582, 0.05951, 1.0, 0.0999, 0.2582, 0.05951, 1.0, 0.0999, 0.2582, 0.05951, 1.0, 0.0999, 0.2582, 0.05951, 1.0, 0.0999, 0.2582, 0.05951, 1.0, 0.0999, 0.2582, 0.05951, 1.0, 0.0999, 0.2582, 0.05951, 1.0, 0.0999, 0.2582, 0.05951, 1.0, 0.0999, 0.2582, 0.05951, 1.0, 0.0999, 0.2582, 0.05951, 1.0, 0.0999, 0.2582, 0.05951, 1.0, 0.0999, 0.2582, 0.05951, 1.0, 0.0999, 0.2582, 0.05951, 1.0, 0.0999, 0.2582, 0.05951, 1.0, 0.0999, 0.2582, 0.05951, 1.0, 0.0999, 0.2582, 0.05951, 1.0, 0.0999, 0.2582, 0.05951, 1.0, 0.0999, 0.2582, 0.05951, 1.0, 0.0999, 0.2582, 0.05951, 1.0, 0.0999, 0.2582, 0.05951, 1.0, 0.0999, 0.2582, 0.05951, 1.0, 0.0999, 0.2582, 0.05951, 1.0, 0.0999, 0.2582, 0.05951, 1.0, 0.0999, 0.2582, 0.05951, 1.0, 0.0999, 0.2582, 0.05951, 1.0, 0.0999, 0.2582, 0.05951, 1.0, 0.0999, 0.2582, 0.05951, 1.0, 0.0999, 0.2582, 0.05951, 1.0, 0.0999, 0.2582, 0.05951, 1.0, 0.0999, 0.2582, 0.05951, 1.0, 0.0999, 0.2582, 0.05951, 1.0, 0.0999, 0.2582, 0.05951, 1.0, 0.0999, 0.2582, 0.05951, 1.0, 0.0999, 0.2582, 0.05951, 1.0, 0.0999, 0.2582, 0.05951, 1.0, 0.0999, 0.2582, 0.05951, 1.0, 0.0999, 0.2582, 0.05951, 1.0, 0.0999, 0.2582, 0.05951, 1.0, 0.0999, 0.2582, 0.05951, 1.0, 0.0999, 0.2582, 0.05951, 1.0, 0.0999, 0.2582, 0.05951, 1.0, 0.0999, 0.2582, 0.05951, 1.0, 0.0999, 0.2582, 0.05951, 1.0, 0.1413, 0.3185, 0.08022, 1.0, 0.1413, 0.3185, 0.08022, 1.0, 0.1413, 0.3185, 0.08022, 1.0, 0.1413, 0.3185, 0.08022, 1.0, 0.0999, 0.2582, 0.05951, 1.0, 0.0999, 0.2582, 0.05951, 1.0, 0.0999, 0.2582, 0.05951, 1.0, 0.0999, 0.2582, 0.05951, 1.0, 0.1413, 0.3185, 0.08022, 1.0, 0.1413, 0.3185, 0.08022, 1.0, 0.1413, 0.3185, 0.08022, 1.0, 0.1413, 0.3185, 0.08022, 1.0, 0.0999, 0.2582, 0.05951, 1.0, 0.0999, 0.2582, 0.05951, 1.0, 0.0999, 0.2582, 0.05951, 1.0, 0.0999, 0.2582, 0.05951, 1.0, 0.0999, 0.2582, 0.05951, 1.0, 0.0999, 0.2582, 0.05951, 1.0, 0.0999, 0.2582, 0.05951, 1.0, 0.0999, 0.2582, 0.05951, 1.0, 0.0999, 0.2582, 0.05951, 1.0, 0.0999, 0.2582, 0.05951, 1.0, 0.0999, 0.2582, 0.05951, 1.0, 0.0999, 0.2582, 0.05951, 1.0, 0.0999, 0.2582, 0.05951, 1.0, 0.0999, 0.2582, 0.05951, 1.0, 0.1413, 0.3185, 0.08022, 1.0, 0.1413, 0.3185, 0.08022, 1.0, 0.1413, 0.3185, 0.08022, 1.0, 0.1413, 0.3185, 0.08022, 1.0, 0.1413, 0.3185, 0.08022, 1.0, 0.1413, 0.3185, 0.08022, 1.0, 0.1413, 0.3185, 0.08022, 1.0, 0.1413, 0.3185, 0.08022, 1.0, 0.0999, 0.2582, 0.05951, 1.0, 0.0999, 0.2582, 0.05951, 1.0, 0.0999, 0.2582, 0.05951, 1.0, 0.0999, 0.2582, 0.05951, 1.0, 0.0999, 0.2582, 0.05951, 1.0, 0.0999, 0.2582, 0.05951, 1.0, 0.1413, 0.3185, 0.08022, 1.0, 0.1413, 0.3185, 0.08022, 1.0, 0.1413, 0.3185, 0.08022, 1.0, 0.1413, 0.3185, 0.08022, 1.0])
me_sphere_001.materials.append(mat_bushmat1)
me_sphere_001.update()
me_sphere_002 = bpy.data.meshes.new('Sphere.002')
me_sphere_002.from_pydata([(-0.09719, 0.07775, 0.2), (-0.1019, 0.08149, 0.07558), (-0.05939, 0.1379, 0.1988), (-0.02954, 0.1831, 0.1777), (-0.01844, 0.2012, 0.1457), (-0.03014, 0.1868, 0.1124), (-0.06115, 0.142, 0.08625), (-0.03376, 0.1026, 0.1989), (0.01543, 0.1184, 0.1743), (0.0337, 0.1253, 0.1423), (0.01571, 0.1205, 0.1099), (-0.03366, 0.1023, 0.0836), (-0.03405, 0.05947, 0.2007), (0.01503, 0.04176, 0.1698), (0.03207, 0.03554, 0.1354), (0.01529, 0.04249, 0.107), (-0.0332, 0.05797, 0.08245), (-0.06067, 0.02409, 0.2031), (-0.02917, -0.01836, 0.1755), (-0.01722, -0.03234, 0.1361), (-0.02778, -0.01749, 0.1035), (-0.05656, 0.02246, 0.07977), (-0.102, 0.0102, 0.201), (-0.1046, -0.04313, 0.1808), (-0.1035, -0.06212, 0.145), (-0.09968, -0.04111, 0.1068), (-0.09589, 0.009589, 0.0796), (-0.1378, 0.02282, 0.1924), (-0.1748, -0.01846, 0.1764), (-0.1897, -0.03461, 0.1457), (-0.1752, -0.0185, 0.1095), (-0.1409, 0.02333, 0.08288), (-0.1563, 0.05476, 0.1848), (-0.2131, 0.04209, 0.1711), (-0.2383, 0.03756, 0.1431), (-0.2214, 0.04374, 0.1101), (-0.1709, 0.05989, 0.08519), (-0.1568, 0.09565, 0.1854), (-0.21, 0.1146, 0.1687), (-0.2303, 0.1218, 0.1383), (-0.2167, 0.1182, 0.1078), (-0.1739, 0.1061, 0.08665), (-0.1385, 0.1341, 0.1933), (-0.1754, 0.1823, 0.177), (-0.1902, 0.2016, 0.1461), (-0.1815, 0.1887, 0.1135), (-0.1508, 0.146, 0.08872), (-0.1008, 0.1512, 0.1986), (-0.104, 0.2093, 0.1798), (-0.105, 0.2311, 0.1471), (-0.1069, 0.2152, 0.1145), (-0.1071, 0.1607, 0.08892)], [], [(48, 47, 2, 3), (51, 50, 5, 6), (49, 48, 3, 4), (47, 0, 2), (1, 51, 6), (50, 49, 4, 5), (6, 5, 10, 11), (4, 3, 8, 9), (2, 0, 7), (1, 6, 11), (5, 4, 9, 10), (3, 2, 7, 8), (11, 10, 15, 16), (9, 8, 13, 14), (7, 0, 12), (1, 11, 16), (10, 9, 14, 15), (8, 7, 12, 13), (14, 13, 18, 19), (12, 0, 17), (1, 16, 21), (15, 14, 19, 20), (13, 12, 17, 18), (16, 15, 20, 21), (17, 0, 22), (1, 21, 26), (20, 19, 24, 25), (18, 17, 22, 23), (21, 20, 25, 26), (19, 18, 23, 24), (1, 26, 31), (25, 24, 29, 30), (23, 22, 27, 28), (26, 25, 30, 31), (24, 23, 28, 29), (22, 0, 27), (1, 31, 36), (30, 29, 34, 35), (28, 27, 32, 33), (31, 30, 35, 36), (29, 28, 33, 34), (27, 0, 32), (1, 36, 41), (35, 34, 39, 40), (33, 32, 37, 38), (36, 35, 40, 41), (34, 33, 38, 39), (32, 0, 37), (40, 39, 44, 45), (38, 37, 42, 43), (41, 40, 45, 46), (39, 38, 43, 44), (37, 0, 42), (1, 41, 46), (43, 42, 47, 48), (46, 45, 50, 51), (44, 43, 48, 49), (42, 0, 47), (1, 46, 51), (45, 44, 49, 50)])
_uv = me_sphere_002.uv_layers.new(name='UVMap')
_uv.uv.foreach_set('vector', [0.7, 0.6667, 0.7, 0.8333, 0.6, 0.8333, 0.6, 0.6667, 0.7, 0.1667, 0.7, 0.3333, 0.6, 0.3333, 0.6, 0.1667, 0.7, 0.5, 0.7, 0.6667, 0.6, 0.6667, 0.6, 0.5, 0.7, 0.8333, 0.65, 1.0, 0.6, 0.8333, 0.65, 5.96e-08, 0.7, 0.1667, 0.6, 0.1667, 0.7, 0.3333, 0.7, 0.5, 0.6, 0.5, 0.6, 0.3333, 0.6, 0.1667, 0.6, 0.3333, 0.5, 0.3333, 0.5, 0.1667, 0.6, 0.5, 0.6, 0.6667, 0.5, 0.6667, 0.5, 0.5, 0.6, 0.8333, 0.55, 1.0, 0.5, 0.8333, 0.55, 5.96e-08, 0.6, 0.1667, 0.5, 0.1667, 0.6, 0.3333, 0.6, 0.5, 0.5, 0.5, 0.5, 0.3333, 0.6, 0.6667, 0.6, 0.8333, 0.5, 0.8333, 0.5, 0.6667, 0.5, 0.1667, 0.5, 0.3333, 0.4, 0.3333, 0.4, 0.1667, 0.5, 0.5, 0.5, 0.6667, 0.4, 0.6667, 0.4, 0.5, 0.5, 0.8333, 0.45, 1.0, 0.4, 0.8333, 0.45, 5.96e-08, 0.5, 0.1667, 0.4, 0.1667, 0.5, 0.3333, 0.5, 0.5, 0.4, 0.5, 0.4, 0.3333, 0.5, 0.6667, 0.5, 0.8333, 0.4, 0.8333, 0.4, 0.6667, 0.4, 0.5, 0.4, 0.6667, 0.3, 0.6667, 0.3, 0.5, 0.4, 0.8333, 0.35, 1.0, 0.3, 0.8333, 0.35, 5.96e-08, 0.4, 0.1667, 0.3, 0.1667, 0.4, 0.3333, 0.4, 0.5, 0.3, 0.5, 0.3, 0.3333, 0.4, 0.6667, 0.4, 0.8333, 0.3, 0.8333, 0.3, 0.6667, 0.4, 0.1667, 0.4, 0.3333, 0.3, 0.3333, 0.3, 0.1667, 0.3, 0.8333, 0.25, 1.0, 0.2, 0.8333, 0.25, 5.96e-08, 0.3, 0.1667, 0.2, 0.1667, 0.3, 0.3333, 0.3, 0.5, 0.2, 0.5, 0.2, 0.3333, 0.3, 0.6667, 0.3, 0.8333, 0.2, 0.8333, 0.2, 0.6667, 0.3, 0.1667, 0.3, 0.3333, 0.2, 0.3333, 0.2, 0.1667, 0.3, 0.5, 0.3, 0.6667, 0.2, 0.6667, 0.2, 0.5, 0.15, 5.96e-08, 0.2, 0.1667, 0.1, 0.1667, 0.2, 0.3333, 0.2, 0.5, 0.1, 0.5, 0.1, 0.3333, 0.2, 0.6667, 0.2, 0.8333, 0.1, 0.8333, 0.1, 0.6667, 0.2, 0.1667, 0.2, 0.3333, 0.1, 0.3333, 0.1, 0.1667, 0.2, 0.5, 0.2, 0.6667, 0.1, 0.6667, 0.1, 0.5, 0.2, 0.8333, 0.15, 1.0, 0.1, 0.8333, 0.05, 5.96e-08, 0.1, 0.1667, 0.0, 0.1667, 0.1, 0.3333, 0.1, 0.5, 0.0, 0.5, 0.0, 0.3333, 0.1, 0.6667, 0.1, 0.8333, 0.0, 0.8333, 0.0, 0.6667, 0.1, 0.1667, 0.1, 0.3333, 0.0, 0.3333, 0.0, 0.1667, 0.1, 0.5, 0.1, 0.6667, 0.0, 0.6667, 0.0, 0.5, 0.1, 0.8333, 0.05, 1.0, 0.0, 0.8333, 0.95, 5.96e-08, 1.0, 0.1667, 0.9, 0.1667, 1.0, 0.3333, 1.0, 0.5, 0.9, 0.5, 0.9, 0.3333, 1.0, 0.6667, 1.0, 0.8333, 0.9, 0.8333, 0.9, 0.6667, 1.0, 0.1667, 1.0, 0.3333, 0.9, 0.3333, 0.9, 0.1667, 1.0, 0.5, 1.0, 0.6667, 0.9, 0.6667, 0.9, 0.5, 1.0, 0.8333, 0.95, 1.0, 0.9, 0.8333, 0.9, 0.3333, 0.9, 0.5, 0.8, 0.5, 0.8, 0.3333, 0.9, 0.6667, 0.9, 0.8333, 0.8, 0.8333, 0.8, 0.6667, 0.9, 0.1667, 0.9, 0.3333, 0.8, 0.3333, 0.8, 0.1667, 0.9, 0.5, 0.9, 0.6667, 0.8, 0.6667, 0.8, 0.5, 0.9, 0.8333, 0.85, 1.0, 0.8, 0.8333, 0.85, 5.96e-08, 0.9, 0.1667, 0.8, 0.1667, 0.8, 0.6667, 0.8, 0.8333, 0.7, 0.8333, 0.7, 0.6667, 0.8, 0.1667, 0.8, 0.3333, 0.7, 0.3333, 0.7, 0.1667, 0.8, 0.5, 0.8, 0.6667, 0.7, 0.6667, 0.7, 0.5, 0.8, 0.8333, 0.75, 1.0, 0.7, 0.8333, 0.75, 5.96e-08, 0.8, 0.1667, 0.7, 0.1667, 0.8, 0.3333, 0.8, 0.5, 0.7, 0.5, 0.7, 0.3333])
_ca = me_sphere_002.color_attributes.new('Col', 'BYTE_COLOR', 'CORNER')
_ca.data.foreach_set('color', [0.1413, 0.3185, 0.08022, 1.0, 0.1413, 0.3185, 0.08022, 1.0, 0.1413, 0.3185, 0.08022, 1.0, 0.1413, 0.3185, 0.08022, 1.0, 0.1812, 0.402, 0.0999, 1.0, 0.1812, 0.402, 0.0999, 1.0, 0.1812, 0.402, 0.0999, 1.0, 0.1812, 0.402, 0.0999, 1.0, 0.1413, 0.3185, 0.08022, 1.0, 0.1413, 0.3185, 0.08022, 1.0, 0.1413, 0.3185, 0.08022, 1.0, 0.1413, 0.3185, 0.08022, 1.0, 0.1413, 0.3185, 0.08022, 1.0, 0.1413, 0.3185, 0.08022, 1.0, 0.1413, 0.3185, 0.08022, 1.0, 0.1812, 0.402, 0.0999, 1.0, 0.1812, 0.402, 0.0999, 1.0, 0.1812, 0.402, 0.0999, 1.0, 0.1413, 0.3185, 0.08022, 1.0, 0.1413, 0.3185, 0.08022, 1.0, 0.1413, 0.3185, 0.08022, 1.0, 0.1413, 0.3185, 0.08022, 1.0, 0.1812, 0.402, 0.0999, 1.0, 0.1812, 0.402, 0.0999, 1.0, 0.1812, 0.402, 0.0999, 1.0, 0.1812, 0.402, 0.0999, 1.0, 0.1413, 0.3185, 0.08022, 1.0, 0.1413, 0.3185, 0.08022, 1.0, 0.1413, 0.3185, 0.08022, 1.0, 0.1413, 0.3185, 0.08022, 1.0, 0.1413, 0.3185, 0.08022, 1.0, 0.1413, 0.3185, 0.08022, 1.0, 0.1413, 0.3185, 0.08022, 1.0, 0.1812, 0.402, 0.0999, 1.0, 0.1812, 0.402, 0.0999, 1.0, 0.1812, 0.402, 0.0999, 1.0, 0.1812, 0.402, 0.0999, 1.0, 0.1812, 0.402, 0.0999, 1.0, 0.1812, 0.402, 0.0999, 1.0, 0.1812, 0.402, 0.0999, 1.0, 0.1413, 0.3185, 0.08022, 1.0, 0.1413, 0.3185, 0.08022, 1.0, 0.1413, 0.3185, 0.08022, 1.0, 0.1413, 0.3185, 0.08022, 1.0, 0.1413, 0.3185, 0.08022, 1.0, 0.1413, 0.3185, 0.08022, 1.0, 0.1413, 0.3185, 0.08022, 1.0, 0.1413, 0.3185, 0.08022, 1.0, 0.1413, 0.3185, 0.08022, 1.0, 0.1413, 0.3185, 0.08022, 1.0, 0.1413, 0.3185, 0.08022, 1.0, 0.1413, 0.3185, 0.08022, 1.0, 0.1413, 0.3185, 0.08022, 1.0, 0.1413, 0.3185, 0.08022, 1.0, 0.1413, 0.3185, 0.08022, 1.0, 0.1812, 0.402, 0.0999, 1.0, 0.1812, 0.402, 0.0999, 1.0, 0.1812, 0.402, 0.0999, 1.0, 0.1413, 0.3185, 0.08022, 1.0, 0.1413, 0.3185, 0.08022, 1.0, 0.1413, 0.3185, 0.08022, 1.0, 0.1413, 0.3185, 0.08022, 1.0, 0.1413, 0.3185, 0.08022, 1.0, 0.1413, 0.3185, 0.08022, 1.0, 0.1413, 0.3185, 0.08022, 1.0, 0.1413, 0.3185, 0.08022, 1.0, 0.1413, 0.3185, 0.08022, 1.0, 0.1413, 0.3185, 0.08022, 1.0, 0.1413, 0.3185, 0.08022, 1.0, 0.1413, 0.3185, 0.08022, 1.0, 0.1413, 0.3185, 0.08022, 1.0, 0.1413, 0.3185, 0.08022, 1.0, 0.1413, 0.3185, 0.08022, 1.0, 0.1413, 0.3185, 0.08022, 1.0, 0.1413, 0.3185, 0.08022, 1.0, 0.1413, 0.3185, 0.08022, 1.0, 0.1413, 0.3185, 0.08022, 1.0, 0.1413, 0.3185, 0.08022, 1.0, 0.1413, 0.3185, 0.08022, 1.0, 0.1413, 0.3185, 0.08022, 1.0, 0.1812, 0.402, 0.0999, 1.0, 0.1812, 0.402, 0.0999, 1.0, 0.1812, 0.402, 0.0999, 1.0, 0.1812, 0.402, 0.0999, 1.0, 0.1413, 0.3185, 0.08022, 1.0, 0.1413, 0.3185, 0.08022, 1.0, 0.1413, 0.3185, 0.08022, 1.0, 0.1413, 0.3185, 0.08022, 1.0, 0.1413, 0.3185, 0.08022, 1.0, 0.1413, 0.3185, 0.08022, 1.0, 0.1413, 0.3185, 0.08022, 1.0, 0.1413, 0.3185, 0.08022, 1.0, 0.1413, 0.3185, 0.08022, 1.0, 0.1413, 0.3185, 0.08022, 1.0, 0.1812, 0.402, 0.0999, 1.0, 0.1812, 0.402, 0.0999, 1.0, 0.1812, 0.402, 0.0999, 1.0, 0.1812, 0.402, 0.0999, 1.0, 0.1812, 0.402, 0.0999, 1.0, 0.1812, 0.402, 0.0999, 1.0, 0.1812, 0.402, 0.0999, 1.0, 0.1812, 0.402, 0.0999, 1.0, 0.1413, 0.3185, 0.08022, 1.0, 0.1413, 0.3185, 0.08022, 1.0, 0.1413, 0.3185, 0.08022, 1.0, 0.1413, 0.3185, 0.08022, 1.0, 0.1812, 0.402, 0.0999, 1.0, 0.1812, 0.402, 0.0999, 1.0, 0.1812, 0.402, 0.0999, 1.0, 0.1812, 0.402, 0.0999, 1.0, 0.1413, 0.3185, 0.08022, 1.0, 0.1413, 0.3185, 0.08022, 1.0, 0.1413, 0.3185, 0.08022, 1.0, 0.1812, 0.402, 0.0999, 1.0, 0.1812, 0.402, 0.0999, 1.0, 0.1812, 0.402, 0.0999, 1.0, 0.1812, 0.402, 0.0999, 1.0, 0.1413, 0.3185, 0.08022, 1.0, 0.1413, 0.3185, 0.08022, 1.0, 0.1413, 0.3185, 0.08022, 1.0, 0.1413, 0.3185, 0.08022, 1.0, 0.1413, 0.3185, 0.08022, 1.0, 0.1413, 0.3185, 0.08022, 1.0, 0.1413, 0.3185, 0.08022, 1.0, 0.1413, 0.3185, 0.08022, 1.0, 0.1812, 0.402, 0.0999, 1.0, 0.1812, 0.402, 0.0999, 1.0, 0.1812, 0.402, 0.0999, 1.0, 0.1812, 0.402, 0.0999, 1.0, 0.0999, 0.2582, 0.05951, 1.0, 0.0999, 0.2582, 0.05951, 1.0, 0.0999, 0.2582, 0.05951, 1.0, 0.1413, 0.3185, 0.08022, 1.0, 0.1413, 0.3185, 0.08022, 1.0, 0.1413, 0.3185, 0.08022, 1.0, 0.1812, 0.402, 0.0999, 1.0, 0.1812, 0.402, 0.0999, 1.0, 0.1812, 0.402, 0.0999, 1.0, 0.1812, 0.402, 0.0999, 1.0, 0.1413, 0.3185, 0.08022, 1.0, 0.1413, 0.3185, 0.08022, 1.0, 0.1413, 0.3185, 0.08022, 1.0, 0.1413, 0.3185, 0.08022, 1.0, 0.1812, 0.402, 0.0999, 1.0, 0.1812, 0.402, 0.0999, 1.0, 0.1812, 0.402, 0.0999, 1.0, 0.1812, 0.402, 0.0999, 1.0, 0.1812, 0.402, 0.0999, 1.0, 0.1812, 0.402, 0.0999, 1.0, 0.1812, 0.402, 0.0999, 1.0, 0.1812, 0.402, 0.0999, 1.0, 0.0999, 0.2582, 0.05951, 1.0, 0.0999, 0.2582, 0.05951, 1.0, 0.0999, 0.2582, 0.05951, 1.0, 0.1812, 0.402, 0.0999, 1.0, 0.1812, 0.402, 0.0999, 1.0, 0.1812, 0.402, 0.0999, 1.0, 0.1413, 0.3185, 0.08022, 1.0, 0.1413, 0.3185, 0.08022, 1.0, 0.1413, 0.3185, 0.08022, 1.0, 0.1413, 0.3185, 0.08022, 1.0, 0.1413, 0.3185, 0.08022, 1.0, 0.1413, 0.3185, 0.08022, 1.0, 0.1413, 0.3185, 0.08022, 1.0, 0.1413, 0.3185, 0.08022, 1.0, 0.1413, 0.3185, 0.08022, 1.0, 0.1413, 0.3185, 0.08022, 1.0, 0.1413, 0.3185, 0.08022, 1.0, 0.1413, 0.3185, 0.08022, 1.0, 0.1812, 0.402, 0.0999, 1.0, 0.1812, 0.402, 0.0999, 1.0, 0.1812, 0.402, 0.0999, 1.0, 0.1812, 0.402, 0.0999, 1.0, 0.0999, 0.2582, 0.05951, 1.0, 0.0999, 0.2582, 0.05951, 1.0, 0.0999, 0.2582, 0.05951, 1.0, 0.1413, 0.3185, 0.08022, 1.0, 0.1413, 0.3185, 0.08022, 1.0, 0.1413, 0.3185, 0.08022, 1.0, 0.1413, 0.3185, 0.08022, 1.0, 0.1413, 0.3185, 0.08022, 1.0, 0.1413, 0.3185, 0.08022, 1.0, 0.1413, 0.3185, 0.08022, 1.0, 0.1413, 0.3185, 0.08022, 1.0, 0.1413, 0.3185, 0.08022, 1.0, 0.1413, 0.3185, 0.08022, 1.0, 0.1413, 0.3185, 0.08022, 1.0, 0.1413, 0.3185, 0.08022, 1.0, 0.1413, 0.3185, 0.08022, 1.0, 0.1413, 0.3185, 0.08022, 1.0, 0.1413, 0.3185, 0.08022, 1.0, 0.1413, 0.3185, 0.08022, 1.0, 0.1413, 0.3185, 0.08022, 1.0, 0.1413, 0.3185, 0.08022, 1.0, 0.1413, 0.3185, 0.08022, 1.0, 0.1812, 0.402, 0.0999, 1.0, 0.1812, 0.402, 0.0999, 1.0, 0.1812, 0.402, 0.0999, 1.0, 0.1812, 0.402, 0.0999, 1.0, 0.1812, 0.402, 0.0999, 1.0, 0.1812, 0.402, 0.0999, 1.0, 0.1812, 0.402, 0.0999, 1.0, 0.1812, 0.402, 0.0999, 1.0, 0.1812, 0.402, 0.0999, 1.0, 0.1812, 0.402, 0.0999, 1.0, 0.1812, 0.402, 0.0999, 1.0, 0.1812, 0.402, 0.0999, 1.0, 0.1812, 0.402, 0.0999, 1.0, 0.1812, 0.402, 0.0999, 1.0, 0.1812, 0.402, 0.0999, 1.0, 0.1413, 0.3185, 0.08022, 1.0, 0.1413, 0.3185, 0.08022, 1.0, 0.1413, 0.3185, 0.08022, 1.0, 0.1812, 0.402, 0.0999, 1.0, 0.1812, 0.402, 0.0999, 1.0, 0.1812, 0.402, 0.0999, 1.0, 0.1812, 0.402, 0.0999, 1.0, 0.1812, 0.402, 0.0999, 1.0, 0.1812, 0.402, 0.0999, 1.0, 0.1812, 0.402, 0.0999, 1.0])
me_sphere_002.materials.append(mat_bushmat2)
me_sphere_002.update()
me_sphere_003 = bpy.data.meshes.new('Sphere.003')
me_sphere_003.from_pydata([(0.02887, -0.09622, 0.177), (0.02612, -0.08706, 0.06617), (0.06161, -0.04858, 0.1669), (0.08573, -0.01499, 0.1478), (0.09447, -0.002742, 0.1222), (0.08701, -0.01521, 0.09839), (0.0616, -0.04857, 0.07855), (0.08302, -0.07768, 0.1686), (0.1223, -0.06446, 0.1491), (0.1346, -0.05876, 0.1214), (0.1195, -0.06295, 0.09551), (0.08029, -0.07512, 0.07676), (0.08394, -0.1143, 0.1704), (0.1234, -0.1265, 0.1503), (0.1363, -0.1297, 0.123), (0.1202, -0.1232, 0.09606), (0.07924, -0.1079, 0.07576), (0.06346, -0.1444, 0.1719), (0.088, -0.1778, 0.1517), (0.09667, -0.1895, 0.125), (0.08591, -0.1736, 0.09715), (0.059, -0.1343, 0.07524), (0.02922, -0.1559, 0.1722), (0.02873, -0.1953, 0.1504), (0.02804, -0.2056, 0.1215), (0.02741, -0.1863, 0.09412), (0.02666, -0.1422, 0.07396), (-0.005099, -0.1438, 0.1711), (-0.02974, -0.1761, 0.1502), (-0.03831, -0.1863, 0.1229), (-0.02855, -0.1691, 0.0946), (-0.004609, -0.13, 0.07284), (-0.02626, -0.115, 0.1715), (-0.06773, -0.13, 0.1545), (-0.08415, -0.1371, 0.13), (-0.06661, -0.1278, 0.09968), (-0.02378, -0.1041, 0.07313), (-0.02657, -0.07998, 0.1736), (-0.06992, -0.06895, 0.1595), (-0.08515, -0.06368, 0.1316), (-0.06603, -0.06511, 0.09879), (-0.02364, -0.07116, 0.07272), (-0.00514, -0.05022, 0.1725), (-0.03137, -0.01607, 0.1584), (-0.04059, -0.002922, 0.1302), (-0.03, -0.01537, 0.0994), (-0.0047, -0.04592, 0.07428), (0.02854, -0.03806, 0.1682), (0.02865, 0.003747, 0.15), (0.02899, 0.01933, 0.1256), (0.0294, 0.003845, 0.101), (0.02807, -0.03743, 0.07789)], [], [(48, 47, 2, 3), (51, 50, 5, 6), (49, 48, 3, 4), (47, 0, 2), (1, 51, 6), (50, 49, 4, 5), (6, 5, 10, 11), (4, 3, 8, 9), (2, 0, 7), (1, 6, 11), (5, 4, 9, 10), (3, 2, 7, 8), (11, 10, 15, 16), (9, 8, 13, 14), (7, 0, 12), (1, 11, 16), (10, 9, 14, 15), (8, 7, 12, 13), (14, 13, 18, 19), (12, 0, 17), (1, 16, 21), (15, 14, 19, 20), (13, 12, 17, 18), (16, 15, 20, 21), (17, 0, 22), (1, 21, 26), (20, 19, 24, 25), (18, 17, 22, 23), (21, 20, 25, 26), (19, 18, 23, 24), (1, 26, 31), (25, 24, 29, 30), (23, 22, 27, 28), (26, 25, 30, 31), (24, 23, 28, 29), (22, 0, 27), (1, 31, 36), (30, 29, 34, 35), (28, 27, 32, 33), (31, 30, 35, 36), (29, 28, 33, 34), (27, 0, 32), (1, 36, 41), (35, 34, 39, 40), (33, 32, 37, 38), (36, 35, 40, 41), (34, 33, 38, 39), (32, 0, 37), (40, 39, 44, 45), (38, 37, 42, 43), (41, 40, 45, 46), (39, 38, 43, 44), (37, 0, 42), (1, 41, 46), (43, 42, 47, 48), (46, 45, 50, 51), (44, 43, 48, 49), (42, 0, 47), (1, 46, 51), (45, 44, 49, 50)])
_uv = me_sphere_003.uv_layers.new(name='UVMap')
_uv.uv.foreach_set('vector', [0.7, 0.6667, 0.7, 0.8333, 0.6, 0.8333, 0.6, 0.6667, 0.7, 0.1667, 0.7, 0.3333, 0.6, 0.3333, 0.6, 0.1667, 0.7, 0.5, 0.7, 0.6667, 0.6, 0.6667, 0.6, 0.5, 0.7, 0.8333, 0.65, 1.0, 0.6, 0.8333, 0.65, 5.96e-08, 0.7, 0.1667, 0.6, 0.1667, 0.7, 0.3333, 0.7, 0.5, 0.6, 0.5, 0.6, 0.3333, 0.6, 0.1667, 0.6, 0.3333, 0.5, 0.3333, 0.5, 0.1667, 0.6, 0.5, 0.6, 0.6667, 0.5, 0.6667, 0.5, 0.5, 0.6, 0.8333, 0.55, 1.0, 0.5, 0.8333, 0.55, 5.96e-08, 0.6, 0.1667, 0.5, 0.1667, 0.6, 0.3333, 0.6, 0.5, 0.5, 0.5, 0.5, 0.3333, 0.6, 0.6667, 0.6, 0.8333, 0.5, 0.8333, 0.5, 0.6667, 0.5, 0.1667, 0.5, 0.3333, 0.4, 0.3333, 0.4, 0.1667, 0.5, 0.5, 0.5, 0.6667, 0.4, 0.6667, 0.4, 0.5, 0.5, 0.8333, 0.45, 1.0, 0.4, 0.8333, 0.45, 5.96e-08, 0.5, 0.1667, 0.4, 0.1667, 0.5, 0.3333, 0.5, 0.5, 0.4, 0.5, 0.4, 0.3333, 0.5, 0.6667, 0.5, 0.8333, 0.4, 0.8333, 0.4, 0.6667, 0.4, 0.5, 0.4, 0.6667, 0.3, 0.6667, 0.3, 0.5, 0.4, 0.8333, 0.35, 1.0, 0.3, 0.8333, 0.35, 5.96e-08, 0.4, 0.1667, 0.3, 0.1667, 0.4, 0.3333, 0.4, 0.5, 0.3, 0.5, 0.3, 0.3333, 0.4, 0.6667, 0.4, 0.8333, 0.3, 0.8333, 0.3, 0.6667, 0.4, 0.1667, 0.4, 0.3333, 0.3, 0.3333, 0.3, 0.1667, 0.3, 0.8333, 0.25, 1.0, 0.2, 0.8333, 0.25, 5.96e-08, 0.3, 0.1667, 0.2, 0.1667, 0.3, 0.3333, 0.3, 0.5, 0.2, 0.5, 0.2, 0.3333, 0.3, 0.6667, 0.3, 0.8333, 0.2, 0.8333, 0.2, 0.6667, 0.3, 0.1667, 0.3, 0.3333, 0.2, 0.3333, 0.2, 0.1667, 0.3, 0.5, 0.3, 0.6667, 0.2, 0.6667, 0.2, 0.5, 0.15, 5.96e-08, 0.2, 0.1667, 0.1, 0.1667, 0.2, 0.3333, 0.2, 0.5, 0.1, 0.5, 0.1, 0.3333, 0.2, 0.6667, 0.2, 0.8333, 0.1, 0.8333, 0.1, 0.6667, 0.2, 0.1667, 0.2, 0.3333, 0.1, 0.3333, 0.1, 0.1667, 0.2, 0.5, 0.2, 0.6667, 0.1, 0.6667, 0.1, 0.5, 0.2, 0.8333, 0.15, 1.0, 0.1, 0.8333, 0.05, 5.96e-08, 0.1, 0.1667, 0.0, 0.1667, 0.1, 0.3333, 0.1, 0.5, 0.0, 0.5, 0.0, 0.3333, 0.1, 0.6667, 0.1, 0.8333, 0.0, 0.8333, 0.0, 0.6667, 0.1, 0.1667, 0.1, 0.3333, 0.0, 0.3333, 0.0, 0.1667, 0.1, 0.5, 0.1, 0.6667, 0.0, 0.6667, 0.0, 0.5, 0.1, 0.8333, 0.05, 1.0, 0.0, 0.8333, 0.95, 5.96e-08, 1.0, 0.1667, 0.9, 0.1667, 1.0, 0.3333, 1.0, 0.5, 0.9, 0.5, 0.9, 0.3333, 1.0, 0.6667, 1.0, 0.8333, 0.9, 0.8333, 0.9, 0.6667, 1.0, 0.1667, 1.0, 0.3333, 0.9, 0.3333, 0.9, 0.1667, 1.0, 0.5, 1.0, 0.6667, 0.9, 0.6667, 0.9, 0.5, 1.0, 0.8333, 0.95, 1.0, 0.9, 0.8333, 0.9, 0.3333, 0.9, 0.5, 0.8, 0.5, 0.8, 0.3333, 0.9, 0.6667, 0.9, 0.8333, 0.8, 0.8333, 0.8, 0.6667, 0.9, 0.1667, 0.9, 0.3333, 0.8, 0.3333, 0.8, 0.1667, 0.9, 0.5, 0.9, 0.6667, 0.8, 0.6667, 0.8, 0.5, 0.9, 0.8333, 0.85, 1.0, 0.8, 0.8333, 0.85, 5.96e-08, 0.9, 0.1667, 0.8, 0.1667, 0.8, 0.6667, 0.8, 0.8333, 0.7, 0.8333, 0.7, 0.6667, 0.8, 0.1667, 0.8, 0.3333, 0.7, 0.3333, 0.7, 0.1667, 0.8, 0.5, 0.8, 0.6667, 0.7, 0.6667, 0.7, 0.5, 0.8, 0.8333, 0.75, 1.0, 0.7, 0.8333, 0.75, 5.96e-08, 0.8, 0.1667, 0.7, 0.1667, 0.8, 0.3333, 0.8, 0.5, 0.7, 0.5, 0.7, 0.3333])
_ca = me_sphere_003.color_attributes.new('Col', 'BYTE_COLOR', 'CORNER')
_ca.data.foreach_set('color', [0.1812, 0.402, 0.0999, 1.0, 0.1812, 0.402, 0.0999, 1.0, 0.1812, 0.402, 0.0999, 1.0, 0.1812, 0.402, 0.0999, 1.0, 0.1812, 0.402, 0.0999, 1.0, 0.1812, 0.402, 0.0999, 1.0, 0.1812, 0.402, 0.0999, 1.0, 0.1812, 0.402, 0.0999, 1.0, 0.1812, 0.402, 0.0999, 1.0, 0.1812, 0.402, 0.0999, 1.0, 0.1812, 0.402, 0.0999, 1.0, 0.1812, 0.402, 0.0999, 1.0, 0.1812, 0.402, 0.0999, 1.0, 0.1812, 0.402, 0.0999, 1.0, 0.1812, 0.402, 0.0999, 1.0, 0.1413, 0.3185, 0.08022, 1.0, 0.1413, 0.3185, 0.08022, 1.0, 0.1413, 0.3185, 0.08022, 1.0, 0.1812, 0.402, 0.0999, 1.0, 0.1812, 0.402, 0.0999, 1.0, 0.1812, 0.402, 0.0999, 1.0, 0.1812, 0.402, 0.0999, 1.0, 0.1812, 0.402, 0.0999, 1.0, 0.1812, 0.402, 0.0999, 1.0, 0.1812, 0.402, 0.0999, 1.0, 0.1812, 0.402, 0.0999, 1.0, 0.1812, 0.402, 0.0999, 1.0, 0.1812, 0.402, 0.0999, 1.0, 0.1812, 0.402, 0.0999, 1.0, 0.1812, 0.402, 0.0999, 1.0, 0.1812, 0.402, 0.0999, 1.0, 0.1812, 0.402, 0.0999, 1.0, 0.1812, 0.402, 0.0999, 1.0, 0.1413, 0.3185, 0.08022, 1.0, 0.1413, 0.3185, 0.08022, 1.0, 0.1413, 0.3185, 0.08022, 1.0, 0.1413, 0.3185, 0.08022, 1.0, 0.1413, 0.3185, 0.08022, 1.0, 0.1413, 0.3185, 0.08022, 1.0, 0.1413, 0.3185, 0.08022, 1.0, 0.1812, 0.402, 0.0999, 1.0, 0.1812, 0.402, 0.0999, 1.0, 0.1812, 0.402, 0.0999, 1.0, 0.1812, 0.402, 0.0999, 1.0, 0.1413, 0.3185, 0.08022, 1.0, 0.1413, 0.3185, 0.08022, 1.0, 0.1413, 0.3185, 0.08022, 1.0, 0.1413, 0.3185, 0.08022, 1.0, 0.1812, 0.402, 0.0999, 1.0, 0.1812, 0.402, 0.0999, 1.0, 0.1812, 0.402, 0.0999, 1.0, 0.1812, 0.402, 0.0999, 1.0, 0.1812, 0.402, 0.0999, 1.0, 0.1812, 0.402, 0.0999, 1.0, 0.1812, 0.402, 0.0999, 1.0, 0.1413, 0.3185, 0.08022, 1.0, 0.1413, 0.3185, 0.08022, 1.0, 0.1413, 0.3185, 0.08022, 1.0, 0.1413, 0.3185, 0.08022, 1.0, 0.1413, 0.3185, 0.08022, 1.0, 0.1413, 0.3185, 0.08022, 1.0, 0.1413, 0.3185, 0.08022, 1.0, 0.1812, 0.402, 0.0999, 1.0, 0.1812, 0.402, 0.0999, 1.0, 0.1812, 0.402, 0.0999, 1.0, 0.1812, 0.402, 0.0999, 1.0, 0.1812, 0.402, 0.0999, 1.0, 0.1812, 0.402, 0.0999, 1.0, 0.1812, 0.402, 0.0999, 1.0, 0.1812, 0.402, 0.0999, 1.0, 0.1812, 0.402, 0.0999, 1.0, 0.1812, 0.402, 0.0999, 1.0, 0.1812, 0.402, 0.0999, 1.0, 0.1413, 0.3185, 0.08022, 1.0, 0.1413, 0.3185, 0.08022, 1.0, 0.1413, 0.3185, 0.08022, 1.0, 0.1812, 0.402, 0.0999, 1.0, 0.1812, 0.402, 0.0999, 1.0, 0.1812, 0.402, 0.0999, 1.0, 0.1812, 0.402, 0.0999, 1.0, 0.1812, 0.402, 0.0999, 1.0, 0.1812, 0.402, 0.0999, 1.0, 0.1812, 0.402, 0.0999, 1.0, 0.1812, 0.402, 0.0999, 1.0, 0.1812, 0.402, 0.0999, 1.0, 0.1812, 0.402, 0.0999, 1.0, 0.1812, 0.402, 0.0999, 1.0, 0.1812, 0.402, 0.0999, 1.0, 0.1812, 0.402, 0.0999, 1.0, 0.1812, 0.402, 0.0999, 1.0, 0.1812, 0.402, 0.0999, 1.0, 0.1413, 0.3185, 0.08022, 1.0, 0.1413, 0.3185, 0.08022, 1.0, 0.1413, 0.3185, 0.08022, 1.0, 0.1812, 0.402, 0.0999, 1.0, 0.1812, 0.402, 0.0999, 1.0, 0.1812, 0.402, 0.0999, 1.0, 0.1812, 0.402, 0.0999, 1.0, 0.1812, 0.402, 0.0999, 1.0, 0.1812, 0.402, 0.0999, 1.0, 0.1812, 0.402, 0.0999, 1.0, 0.1812, 0.402, 0.0999, 1.0, 0.1413, 0.3185, 0.08022, 1.0, 0.1413, 0.3185, 0.08022, 1.0, 0.1413, 0.3185, 0.08022, 1.0, 0.1413, 0.3185, 0.08022, 1.0, 0.1812, 0.402, 0.0999, 1.0, 0.1812, 0.402, 0.0999, 1.0, 0.1812, 0.402, 0.0999, 1.0, 0.1812, 0.402, 0.0999, 1.0, 0.1413, 0.3185, 0.08022, 1.0, 0.1413, 0.3185, 0.08022, 1.0, 0.1413, 0.3185, 0.08022, 1.0, 0.1413, 0.3185, 0.08022, 1.0, 0.1413, 0.3185, 0.08022, 1.0, 0.1413, 0.3185, 0.08022, 1.0, 0.1413, 0.3185, 0.08022, 1.0, 0.1812, 0.402, 0.0999, 1.0, 0.1812, 0.402, 0.0999, 1.0, 0.1812, 0.402, 0.0999, 1.0, 0.1812, 0.402, 0.0999, 1.0, 0.1413, 0.3185, 0.08022, 1.0, 0.1413, 0.3185, 0.08022, 1.0, 0.1413, 0.3185, 0.08022, 1.0, 0.1413, 0.3185, 0.08022, 1.0, 0.1812, 0.402, 0.0999, 1.0, 0.1812, 0.402, 0.0999, 1.0, 0.1812, 0.402, 0.0999, 1.0, 0.1812, 0.402, 0.0999, 1.0, 0.1812, 0.402, 0.0999, 1.0, 0.1812, 0.402, 0.0999, 1.0, 0.1812, 0.402, 0.0999, 1.0, 0.1413, 0.3185, 0.08022, 1.0, 0.1413, 0.3185, 0.08022, 1.0, 0.1413, 0.3185, 0.08022, 1.0, 0.1812, 0.402, 0.0999, 1.0, 0.1812, 0.402, 0.0999, 1.0, 0.1812, 0.402, 0.0999, 1.0, 0.1812, 0.402, 0.0999, 1.0, 0.1812, 0.402, 0.0999, 1.0, 0.1812, 0.402, 0.0999, 1.0, 0.1812, 0.402, 0.0999, 1.0, 0.1812, 0.402, 0.0999, 1.0, 0.1413, 0.3185, 0.08022, 1.0, 0.1413, 0.3185, 0.08022, 1.0, 0.1413, 0.3185, 0.08022, 1.0, 0.1413, 0.3185, 0.08022, 1.0, 0.1812, 0.402, 0.0999, 1.0, 0.1812, 0.402, 0.0999, 1.0, 0.1812, 0.402, 0.0999, 1.0, 0.1812, 0.402, 0.0999, 1.0, 0.1812, 0.402, 0.0999, 1.0, 0.1812, 0.402, 0.0999, 1.0, 0.1812, 0.402, 0.0999, 1.0, 0.1413, 0.3185, 0.08022, 1.0, 0.1413, 0.3185, 0.08022, 1.0, 0.1413, 0.3185, 0.08022, 1.0, 0.03955, 0.1413, 0.02956, 1.0, 0.03955, 0.1413, 0.02956, 1.0, 0.03955, 0.1413, 0.02956, 1.0, 0.03955, 0.1413, 0.02956, 1.0, 0.1812, 0.402, 0.0999, 1.0, 0.1812, 0.402, 0.0999, 1.0, 0.1812, 0.402, 0.0999, 1.0, 0.1812, 0.402, 0.0999, 1.0, 0.1812, 0.402, 0.0999, 1.0, 0.1812, 0.402, 0.0999, 1.0, 0.1812, 0.402, 0.0999, 1.0, 0.1812, 0.402, 0.0999, 1.0, 0.1812, 0.402, 0.0999, 1.0, 0.1812, 0.402, 0.0999, 1.0, 0.1812, 0.402, 0.0999, 1.0, 0.1812, 0.402, 0.0999, 1.0, 0.1812, 0.402, 0.0999, 1.0, 0.1812, 0.402, 0.0999, 1.0, 0.1812, 0.402, 0.0999, 1.0, 0.1812, 0.402, 0.0999, 1.0, 0.1812, 0.402, 0.0999, 1.0, 0.1812, 0.402, 0.0999, 1.0, 0.1812, 0.402, 0.0999, 1.0, 0.1812, 0.402, 0.0999, 1.0, 0.1812, 0.402, 0.0999, 1.0, 0.1812, 0.402, 0.0999, 1.0, 0.1812, 0.402, 0.0999, 1.0, 0.1812, 0.402, 0.0999, 1.0, 0.1812, 0.402, 0.0999, 1.0, 0.1812, 0.402, 0.0999, 1.0, 0.1812, 0.402, 0.0999, 1.0, 0.03955, 0.1413, 0.02956, 1.0, 0.03955, 0.1413, 0.02956, 1.0, 0.03955, 0.1413, 0.02956, 1.0, 0.03955, 0.1413, 0.02956, 1.0, 0.1812, 0.402, 0.0999, 1.0, 0.1812, 0.402, 0.0999, 1.0, 0.1812, 0.402, 0.0999, 1.0, 0.1413, 0.3185, 0.08022, 1.0, 0.1413, 0.3185, 0.08022, 1.0, 0.1413, 0.3185, 0.08022, 1.0, 0.1812, 0.402, 0.0999, 1.0, 0.1812, 0.402, 0.0999, 1.0, 0.1812, 0.402, 0.0999, 1.0, 0.1812, 0.402, 0.0999, 1.0, 0.1812, 0.402, 0.0999, 1.0, 0.1812, 0.402, 0.0999, 1.0, 0.1812, 0.402, 0.0999, 1.0, 0.1812, 0.402, 0.0999, 1.0, 0.1812, 0.402, 0.0999, 1.0, 0.1812, 0.402, 0.0999, 1.0, 0.1812, 0.402, 0.0999, 1.0, 0.1812, 0.402, 0.0999, 1.0, 0.1812, 0.402, 0.0999, 1.0, 0.1812, 0.402, 0.0999, 1.0, 0.1812, 0.402, 0.0999, 1.0, 0.1413, 0.3185, 0.08022, 1.0, 0.1413, 0.3185, 0.08022, 1.0, 0.1413, 0.3185, 0.08022, 1.0, 0.1812, 0.402, 0.0999, 1.0, 0.1812, 0.402, 0.0999, 1.0, 0.1812, 0.402, 0.0999, 1.0, 0.1812, 0.402, 0.0999, 1.0])
me_sphere_003.materials.append(mat_bushmat3)
me_sphere_003.update()
me_sphere_004 = bpy.data.meshes.new('Sphere.004')
me_sphere_004.from_pydata([(0.0, 0.0201, 0.2633), (0.0, 0.01987, 0.1769), (0.02852, 0.05867, 0.2488), (0.04882, 0.08638, 0.2312), (0.05638, 0.09679, 0.211), (0.04913, 0.08693, 0.1921), (0.02866, 0.05895, 0.1791), (0.04671, 0.03482, 0.2518), (0.08104, 0.04601, 0.2371), (0.09263, 0.04958, 0.2143), (0.079, 0.04485, 0.1909), (0.04553, 0.03394, 0.1758), (0.04715, 0.004511, 0.2542), (0.08223, -0.006751, 0.2406), (0.09422, -0.0108, 0.218), (0.07965, -0.006538, 0.1924), (0.04537, 0.00434, 0.1752), (0.02922, -0.02033, 0.2549), (0.05044, -0.0496, 0.2388), (0.05766, -0.05974, 0.2158), (0.04899, -0.04818, 0.1915), (0.02819, -0.01962, 0.1762), (3.771e-09, -0.03036, 0.2595), (7.524e-09, -0.06726, 0.2434), (7.444e-09, -0.07993, 0.2198), (7.341e-09, -0.06562, 0.1961), (3.666e-09, -0.02952, 0.1807), (-0.03034, -0.02111, 0.2646), (-0.0528, -0.05193, 0.25), (-0.06087, -0.06307, 0.2278), (-0.05255, -0.05168, 0.2054), (-0.02998, -0.02086, 0.1873), (-0.0492, 0.004707, 0.2652), (-0.08523, -0.006997, 0.2494), (-0.09859, -0.0113, 0.2281), (-0.08574, -0.007039, 0.2072), (-0.04916, 0.004702, 0.1898), (-0.04835, 0.03605, 0.2607), (-0.08209, 0.04661, 0.2402), (-0.09391, 0.05026, 0.2172), (-0.08264, 0.04692, 0.1997), (-0.04873, 0.03633, 0.1882), (-0.0293, 0.06028, 0.2556), (-0.05017, 0.08876, 0.2375), (-0.0583, 0.1001, 0.2182), (-0.05128, 0.09073, 0.2005), (-0.02993, 0.06157, 0.187), (-9.109e-09, 0.06846, 0.2508), (-1.446e-08, 0.1035, 0.2339), (-1.833e-08, 0.1181, 0.2164), (-1.491e-08, 0.1066, 0.1991), (-9.345e-09, 0.07024, 0.1843)], [], [(48, 47, 2, 3), (51, 50, 5, 6), (49, 48, 3, 4), (47, 0, 2), (1, 51, 6), (50, 49, 4, 5), (6, 5, 10, 11), (4, 3, 8, 9), (2, 0, 7), (1, 6, 11), (5, 4, 9, 10), (3, 2, 7, 8), (11, 10, 15, 16), (9, 8, 13, 14), (7, 0, 12), (1, 11, 16), (10, 9, 14, 15), (8, 7, 12, 13), (14, 13, 18, 19), (12, 0, 17), (1, 16, 21), (15, 14, 19, 20), (13, 12, 17, 18), (16, 15, 20, 21), (17, 0, 22), (1, 21, 26), (20, 19, 24, 25), (18, 17, 22, 23), (21, 20, 25, 26), (19, 18, 23, 24), (1, 26, 31), (25, 24, 29, 30), (23, 22, 27, 28), (26, 25, 30, 31), (24, 23, 28, 29), (22, 0, 27), (1, 31, 36), (30, 29, 34, 35), (28, 27, 32, 33), (31, 30, 35, 36), (29, 28, 33, 34), (27, 0, 32), (1, 36, 41), (35, 34, 39, 40), (33, 32, 37, 38), (36, 35, 40, 41), (34, 33, 38, 39), (32, 0, 37), (40, 39, 44, 45), (38, 37, 42, 43), (41, 40, 45, 46), (39, 38, 43, 44), (37, 0, 42), (1, 41, 46), (43, 42, 47, 48), (46, 45, 50, 51), (44, 43, 48, 49), (42, 0, 47), (1, 46, 51), (45, 44, 49, 50)])
_uv = me_sphere_004.uv_layers.new(name='UVMap')
_uv.uv.foreach_set('vector', [0.7, 0.6667, 0.7, 0.8333, 0.6, 0.8333, 0.6, 0.6667, 0.7, 0.1667, 0.7, 0.3333, 0.6, 0.3333, 0.6, 0.1667, 0.7, 0.5, 0.7, 0.6667, 0.6, 0.6667, 0.6, 0.5, 0.7, 0.8333, 0.65, 1.0, 0.6, 0.8333, 0.65, 5.96e-08, 0.7, 0.1667, 0.6, 0.1667, 0.7, 0.3333, 0.7, 0.5, 0.6, 0.5, 0.6, 0.3333, 0.6, 0.1667, 0.6, 0.3333, 0.5, 0.3333, 0.5, 0.1667, 0.6, 0.5, 0.6, 0.6667, 0.5, 0.6667, 0.5, 0.5, 0.6, 0.8333, 0.55, 1.0, 0.5, 0.8333, 0.55, 5.96e-08, 0.6, 0.1667, 0.5, 0.1667, 0.6, 0.3333, 0.6, 0.5, 0.5, 0.5, 0.5, 0.3333, 0.6, 0.6667, 0.6, 0.8333, 0.5, 0.8333, 0.5, 0.6667, 0.5, 0.1667, 0.5, 0.3333, 0.4, 0.3333, 0.4, 0.1667, 0.5, 0.5, 0.5, 0.6667, 0.4, 0.6667, 0.4, 0.5, 0.5, 0.8333, 0.45, 1.0, 0.4, 0.8333, 0.45, 5.96e-08, 0.5, 0.1667, 0.4, 0.1667, 0.5, 0.3333, 0.5, 0.5, 0.4, 0.5, 0.4, 0.3333, 0.5, 0.6667, 0.5, 0.8333, 0.4, 0.8333, 0.4, 0.6667, 0.4, 0.5, 0.4, 0.6667, 0.3, 0.6667, 0.3, 0.5, 0.4, 0.8333, 0.35, 1.0, 0.3, 0.8333, 0.35, 5.96e-08, 0.4, 0.1667, 0.3, 0.1667, 0.4, 0.3333, 0.4, 0.5, 0.3, 0.5, 0.3, 0.3333, 0.4, 0.6667, 0.4, 0.8333, 0.3, 0.8333, 0.3, 0.6667, 0.4, 0.1667, 0.4, 0.3333, 0.3, 0.3333, 0.3, 0.1667, 0.3, 0.8333, 0.25, 1.0, 0.2, 0.8333, 0.25, 5.96e-08, 0.3, 0.1667, 0.2, 0.1667, 0.3, 0.3333, 0.3, 0.5, 0.2, 0.5, 0.2, 0.3333, 0.3, 0.6667, 0.3, 0.8333, 0.2, 0.8333, 0.2, 0.6667, 0.3, 0.1667, 0.3, 0.3333, 0.2, 0.3333, 0.2, 0.1667, 0.3, 0.5, 0.3, 0.6667, 0.2, 0.6667, 0.2, 0.5, 0.15, 5.96e-08, 0.2, 0.1667, 0.1, 0.1667, 0.2, 0.3333, 0.2, 0.5, 0.1, 0.5, 0.1, 0.3333, 0.2, 0.6667, 0.2, 0.8333, 0.1, 0.8333, 0.1, 0.6667, 0.2, 0.1667, 0.2, 0.3333, 0.1, 0.3333, 0.1, 0.1667, 0.2, 0.5, 0.2, 0.6667, 0.1, 0.6667, 0.1, 0.5, 0.2, 0.8333, 0.15, 1.0, 0.1, 0.8333, 0.05, 5.96e-08, 0.1, 0.1667, 0.0, 0.1667, 0.1, 0.3333, 0.1, 0.5, 0.0, 0.5, 0.0, 0.3333, 0.1, 0.6667, 0.1, 0.8333, 0.0, 0.8333, 0.0, 0.6667, 0.1, 0.1667, 0.1, 0.3333, 0.0, 0.3333, 0.0, 0.1667, 0.1, 0.5, 0.1, 0.6667, 0.0, 0.6667, 0.0, 0.5, 0.1, 0.8333, 0.05, 1.0, 0.0, 0.8333, 0.95, 5.96e-08, 1.0, 0.1667, 0.9, 0.1667, 1.0, 0.3333, 1.0, 0.5, 0.9, 0.5, 0.9, 0.3333, 1.0, 0.6667, 1.0, 0.8333, 0.9, 0.8333, 0.9, 0.6667, 1.0, 0.1667, 1.0, 0.3333, 0.9, 0.3333, 0.9, 0.1667, 1.0, 0.5, 1.0, 0.6667, 0.9, 0.6667, 0.9, 0.5, 1.0, 0.8333, 0.95, 1.0, 0.9, 0.8333, 0.9, 0.3333, 0.9, 0.5, 0.8, 0.5, 0.8, 0.3333, 0.9, 0.6667, 0.9, 0.8333, 0.8, 0.8333, 0.8, 0.6667, 0.9, 0.1667, 0.9, 0.3333, 0.8, 0.3333, 0.8, 0.1667, 0.9, 0.5, 0.9, 0.6667, 0.8, 0.6667, 0.8, 0.5, 0.9, 0.8333, 0.85, 1.0, 0.8, 0.8333, 0.85, 5.96e-08, 0.9, 0.1667, 0.8, 0.1667, 0.8, 0.6667, 0.8, 0.8333, 0.7, 0.8333, 0.7, 0.6667, 0.8, 0.1667, 0.8, 0.3333, 0.7, 0.3333, 0.7, 0.1667, 0.8, 0.5, 0.8, 0.6667, 0.7, 0.6667, 0.7, 0.5, 0.8, 0.8333, 0.75, 1.0, 0.7, 0.8333, 0.75, 5.96e-08, 0.8, 0.1667, 0.7, 0.1667, 0.8, 0.3333, 0.8, 0.5, 0.7, 0.5, 0.7, 0.3333])
_ca = me_sphere_004.color_attributes.new('Col', 'BYTE_COLOR', 'CORNER')
_ca.data.foreach_set('color', [0.1812, 0.402, 0.0999, 1.0, 0.1812, 0.402, 0.0999, 1.0, 0.1812, 0.402, 0.0999, 1.0, 0.1812, 0.402, 0.0999, 1.0, 0.03955, 0.1413, 0.02956, 1.0, 0.03955, 0.1413, 0.02956, 1.0, 0.03955, 0.1413, 0.02956, 1.0, 0.03955, 0.1413, 0.02956, 1.0, 0.1812, 0.402, 0.0999, 1.0, 0.1812, 0.402, 0.0999, 1.0, 0.1812, 0.402, 0.0999, 1.0, 0.1812, 0.402, 0.0999, 1.0, 0.1812, 0.402, 0.0999, 1.0, 0.1812, 0.402, 0.0999, 1.0, 0.1812, 0.402, 0.0999, 1.0, 0.03955, 0.1413, 0.02956, 1.0, 0.03955, 0.1413, 0.02956, 1.0, 0.03955, 0.1413, 0.02956, 1.0, 0.1812, 0.402, 0.0999, 1.0, 0.1812, 0.402, 0.0999, 1.0, 0.1812, 0.402, 0.0999, 1.0, 0.1812, 0.402, 0.0999, 1.0, 0.03955, 0.1413, 0.02956, 1.0, 0.03955, 0.1413, 0.02956, 1.0, 0.03955, 0.1413, 0.02956, 1.0, 0.03955, 0.1413, 0.02956, 1.0, 0.03955, 0.1413, 0.02956, 1.0, 0.03955, 0.1413, 0.02956, 1.0, 0.03955, 0.1413, 0.02956, 1.0, 0.03955, 0.1413, 0.02956, 1.0, 0.03955, 0.1413, 0.02956, 1.0, 0.03955, 0.1413, 0.02956, 1.0, 0.03955, 0.1413, 0.02956, 1.0, 0.03955, 0.1413, 0.02956, 1.0, 0.03955, 0.1413, 0.02956, 1.0, 0.03955, 0.1413, 0.02956, 1.0, 0.03955, 0.1413, 0.02956, 1.0, 0.03955, 0.1413, 0.02956, 1.0, 0.03955, 0.1413, 0.02956, 1.0, 0.03955, 0.1413, 0.02956, 1.0, 0.03955, 0.1413, 0.02956, 1.0, 0.03955, 0.1413, 0.02956, 1.0, 0.03955, 0.1413, 0.02956, 1.0, 0.03955, 0.1413, 0.02956, 1.0, 0.03955, 0.1413, 0.02956, 1.0, 0.03955, 0.1413, 0.02956, 1.0, 0.03955, 0.1413, 0.02956, 1.0, 0.03955, 0.1413, 0.02956, 1.0, 0.07036, 0.2016, 0.03955, 1.0, 0.07036, 0.2016, 0.03955, 1.0, 0.07036, 0.2016, 0.03955, 1.0, 0.07036, 0.2016, 0.03955, 1.0, 0.03955, 0.1413, 0.02956, 1.0, 0.03955, 0.1413, 0.02956, 1.0, 0.03955, 0.1413, 0.02956, 1.0, 0.03955, 0.1413, 0.02956, 1.0, 0.03955, 0.1413, 0.02956, 1.0, 0.03955, 0.1413, 0.02956, 1.0, 0.07036, 0.2016, 0.03955, 1.0, 0.07036, 0.2016, 0.03955, 1.0, 0.07036, 0.2016, 0.03955, 1.0, 0.07036, 0.2016, 0.03955, 1.0, 0.03955, 0.1413, 0.02956, 1.0, 0.03955, 0.1413, 0.02956, 1.0, 0.03955, 0.1413, 0.02956, 1.0, 0.03955, 0.1413, 0.02956, 1.0, 0.07036, 0.2016, 0.03955, 1.0, 0.07036, 0.2016, 0.03955, 1.0, 0.07036, 0.2016, 0.03955, 1.0, 0.07036, 0.2016, 0.03955, 1.0, 0.03955, 0.1413, 0.02956, 1.0, 0.03955, 0.1413, 0.02956, 1.0, 0.03955, 0.1413, 0.02956, 1.0, 0.03955, 0.1413, 0.02956, 1.0, 0.03955, 0.1413, 0.02956, 1.0, 0.03955, 0.1413, 0.02956, 1.0, 0.03955, 0.1413, 0.02956, 1.0, 0.03955, 0.1413, 0.02956, 1.0, 0.03955, 0.1413, 0.02956, 1.0, 0.03955, 0.1413, 0.02956, 1.0, 0.03955, 0.1413, 0.02956, 1.0, 0.03955, 0.1413, 0.02956, 1.0, 0.03955, 0.1413, 0.02956, 1.0, 0.03955, 0.1413, 0.02956, 1.0, 0.03955, 0.1413, 0.02956, 1.0, 0.03955, 0.1413, 0.02956, 1.0, 0.03955, 0.1413, 0.02956, 1.0, 0.03955, 0.1413, 0.02956, 1.0, 0.03955, 0.1413, 0.02956, 1.0, 0.03955, 0.1413, 0.02956, 1.0, 0.03955, 0.1413, 0.02956, 1.0, 0.03955, 0.1413, 0.02956, 1.0, 0.03955, 0.1413, 0.02956, 1.0, 0.03955, 0.1413, 0.02956, 1.0, 0.03955, 0.1413, 0.02956, 1.0, 0.03955, 0.1413, 0.02956, 1.0, 0.03955, 0.1413, 0.02956, 1.0, 0.03955, 0.1413, 0.02956, 1.0, 0.03955, 0.1413, 0.02956, 1.0, 0.03955, 0.1413, 0.02956, 1.0, 0.03955, 0.1413, 0.02956, 1.0, 0.03955, 0.1413, 0.02956, 1.0, 0.03955, 0.1413, 0.02956, 1.0, 0.03955, 0.1413, 0.02956, 1.0, 0.03955, 0.1413, 0.02956, 1.0, 0.03955, 0.1413, 0.02956, 1.0, 0.03955, 0.1413, 0.02956, 1.0, 0.03955, 0.1413, 0.02956, 1.0, 0.03955, 0.1413, 0.02956, 1.0, 0.03955, 0.1413, 0.02956, 1.0, 0.03955, 0.1413, 0.02956, 1.0, 0.03955, 0.1413, 0.02956, 1.0, 0.03955, 0.1413, 0.02956, 1.0, 0.07036, 0.2016, 0.03955, 1.0, 0.07036, 0.2016, 0.03955, 1.0, 0.07036, 0.2016, 0.03955, 1.0, 0.07036, 0.2016, 0.03955, 1.0, 0.07036, 0.2016, 0.03955, 1.0, 0.07036, 0.2016, 0.03955, 1.0, 0.07036, 0.2016, 0.03955, 1.0, 0.07036, 0.2016, 0.03955, 1.0, 0.07036, 0.2016, 0.03955, 1.0, 0.07036, 0.2016, 0.03955, 1.0, 0.07036, 0.2016, 0.03955, 1.0, 0.07036, 0.2016, 0.03955, 1.0, 0.07036, 0.2016, 0.03955, 1.0, 0.07036, 0.2016, 0.03955, 1.0, 0.07036, 0.2016, 0.03955, 1.0, 0.07036, 0.2016, 0.03955, 1.0, 0.07036, 0.2016, 0.03955, 1.0, 0.07036, 0.2016, 0.03955, 1.0, 0.07036, 0.2016, 0.03955, 1.0, 0.07036, 0.2016, 0.03955, 1.0, 0.07036, 0.2016, 0.03955, 1.0, 0.07036, 0.2016, 0.03955, 1.0, 0.07036, 0.2016, 0.03955, 1.0, 0.07036, 0.2016, 0.03955, 1.0, 0.07036, 0.2016, 0.03955, 1.0, 0.07036, 0.2016, 0.03955, 1.0, 0.07036, 0.2016, 0.03955, 1.0, 0.07036, 0.2016, 0.03955, 1.0, 0.07036, 0.2016, 0.03955, 1.0, 0.07036, 0.2016, 0.03955, 1.0, 0.07036, 0.2016, 0.03955, 1.0, 0.07036, 0.2016, 0.03955, 1.0, 0.07036, 0.2016, 0.03955, 1.0, 0.07036, 0.2016, 0.03955, 1.0, 0.07036, 0.2016, 0.03955, 1.0, 0.07036, 0.2016, 0.03955, 1.0, 0.07036, 0.2016, 0.03955, 1.0, 0.07036, 0.2016, 0.03955, 1.0, 0.07036, 0.2016, 0.03955, 1.0, 0.07036, 0.2016, 0.03955, 1.0, 0.07036, 0.2016, 0.03955, 1.0, 0.07036, 0.2016, 0.03955, 1.0, 0.07036, 0.2016, 0.03955, 1.0, 0.07036, 0.2016, 0.03955, 1.0, 0.03955, 0.1413, 0.02956, 1.0, 0.03955, 0.1413, 0.02956, 1.0, 0.03955, 0.1413, 0.02956, 1.0, 0.03955, 0.1413, 0.02956, 1.0, 0.03955, 0.1413, 0.02956, 1.0, 0.03955, 0.1413, 0.02956, 1.0, 0.03955, 0.1413, 0.02956, 1.0, 0.03955, 0.1413, 0.02956, 1.0, 0.03955, 0.1413, 0.02956, 1.0, 0.03955, 0.1413, 0.02956, 1.0, 0.03955, 0.1413, 0.02956, 1.0, 0.03955, 0.1413, 0.02956, 1.0, 0.03955, 0.1413, 0.02956, 1.0, 0.03955, 0.1413, 0.02956, 1.0, 0.03955, 0.1413, 0.02956, 1.0, 0.03955, 0.1413, 0.02956, 1.0, 0.03955, 0.1413, 0.02956, 1.0, 0.03955, 0.1413, 0.02956, 1.0, 0.03955, 0.1413, 0.02956, 1.0, 0.03955, 0.1413, 0.02956, 1.0, 0.03955, 0.1413, 0.02956, 1.0, 0.03955, 0.1413, 0.02956, 1.0, 0.03955, 0.1413, 0.02956, 1.0, 0.03955, 0.1413, 0.02956, 1.0, 0.03955, 0.1413, 0.02956, 1.0, 0.03955, 0.1413, 0.02956, 1.0, 0.03955, 0.1413, 0.02956, 1.0, 0.03955, 0.1413, 0.02956, 1.0, 0.03955, 0.1413, 0.02956, 1.0, 0.03955, 0.1413, 0.02956, 1.0, 0.03955, 0.1413, 0.02956, 1.0, 0.03955, 0.1413, 0.02956, 1.0, 0.03955, 0.1413, 0.02956, 1.0, 0.03955, 0.1413, 0.02956, 1.0, 0.03955, 0.1413, 0.02956, 1.0, 0.03955, 0.1413, 0.02956, 1.0, 0.03955, 0.1413, 0.02956, 1.0, 0.03955, 0.1413, 0.02956, 1.0, 0.03955, 0.1413, 0.02956, 1.0, 0.03955, 0.1413, 0.02956, 1.0, 0.03955, 0.1413, 0.02956, 1.0, 0.1812, 0.402, 0.0999, 1.0, 0.1812, 0.402, 0.0999, 1.0, 0.1812, 0.402, 0.0999, 1.0, 0.1812, 0.402, 0.0999, 1.0, 0.03955, 0.1413, 0.02956, 1.0, 0.03955, 0.1413, 0.02956, 1.0, 0.03955, 0.1413, 0.02956, 1.0, 0.03955, 0.1413, 0.02956, 1.0, 0.03955, 0.1413, 0.02956, 1.0, 0.03955, 0.1413, 0.02956, 1.0, 0.03955, 0.1413, 0.02956, 1.0, 0.03955, 0.1413, 0.02956, 1.0, 0.03955, 0.1413, 0.02956, 1.0, 0.03955, 0.1413, 0.02956, 1.0, 0.03955, 0.1413, 0.02956, 1.0, 0.03955, 0.1413, 0.02956, 1.0, 0.03955, 0.1413, 0.02956, 1.0, 0.03955, 0.1413, 0.02956, 1.0, 0.03955, 0.1413, 0.02956, 1.0, 0.03955, 0.1413, 0.02956, 1.0, 0.03955, 0.1413, 0.02956, 1.0, 0.03955, 0.1413, 0.02956, 1.0])
me_sphere_004.materials.append(mat_bushmat4)
me_sphere_004.update()
me_sphere_005 = bpy.data.meshes.new('Sphere.005')
me_sphere_005.from_pydata([(0.0, 0.0, 0.0179), (0.0, 0.0155, -0.008951), (0.0, 0.0, -0.0179), (0.01474, 0.004791, 0.008951), (0.01474, 0.004791, -0.008951), (0.009113, -0.01254, 0.008951), (0.009113, -0.01254, -0.008951), (-0.009113, -0.01254, 0.008951), (-0.009113, -0.01254, -0.008951), (-0.01474, 0.004791, 0.008951), (-0.01474, 0.004791, -0.008951), (2.794e-09, 0.0155, 0.008951)], [], [(2, 1, 4), (1, 11, 3, 4), (11, 0, 3), (2, 4, 6), (4, 3, 5, 6), (3, 0, 5), (2, 6, 8), (6, 5, 7, 8), (5, 0, 7), (2, 8, 10), (8, 7, 9, 10), (7, 0, 9), (2, 10, 1), (10, 9, 11, 1), (9, 0, 11)])
_uv = me_sphere_005.uv_layers.new(name='UVMap')
_uv.uv.foreach_set('vector', [0.5, 5.96e-08, 0.6, 0.3333, 0.4, 0.3333, 0.6, 0.3333, 0.6, 0.6667, 0.4, 0.6667, 0.4, 0.3333, 0.6, 0.6667, 0.5, 1.0, 0.4, 0.6667, 0.3, 5.96e-08, 0.4, 0.3333, 0.2, 0.3333, 0.4, 0.3333, 0.4, 0.6667, 0.2, 0.6667, 0.2, 0.3333, 0.4, 0.6667, 0.3, 1.0, 0.2, 0.6667, 0.1, 5.96e-08, 0.2, 0.3333, 0.0, 0.3333, 0.2, 0.3333, 0.2, 0.6667, 0.0, 0.6667, 0.0, 0.3333, 0.2, 0.6667, 0.1, 1.0, 0.0, 0.6667, 0.9, 5.96e-08, 1.0, 0.3333, 0.8, 0.3333, 1.0, 0.3333, 1.0, 0.6667, 0.8, 0.6667, 0.8, 0.3333, 1.0, 0.6667, 0.9, 1.0, 0.8, 0.6667, 0.7, 5.96e-08, 0.8, 0.3333, 0.6, 0.3333, 0.8, 0.3333, 0.8, 0.6667, 0.6, 0.6667, 0.6, 0.3333, 0.8, 0.6667, 0.7, 1.0, 0.6, 0.6667])
me_sphere_005.materials.append(mat_berrymat0)
me_sphere_005.update()
me_sphere_006 = bpy.data.meshes.new('Sphere.006')
me_sphere_006.from_pydata([(0.0, 0.0, 0.02048), (0.0, 0.01774, -0.01024), (0.0, 0.0, -0.02048), (0.01687, 0.005482, 0.01024), (0.01687, 0.005482, -0.01024), (0.01043, -0.01435, 0.01024), (0.01043, -0.01435, -0.01024), (-0.01043, -0.01435, 0.01024), (-0.01043, -0.01435, -0.01024), (-0.01687, 0.005482, 0.01024), (-0.01687, 0.005482, -0.01024), (3.26e-09, 0.01774, 0.01024)], [], [(2, 1, 4), (1, 11, 3, 4), (11, 0, 3), (2, 4, 6), (4, 3, 5, 6), (3, 0, 5), (2, 6, 8), (6, 5, 7, 8), (5, 0, 7), (2, 8, 10), (8, 7, 9, 10), (7, 0, 9), (2, 10, 1), (10, 9, 11, 1), (9, 0, 11)])
_uv = me_sphere_006.uv_layers.new(name='UVMap')
_uv.uv.foreach_set('vector', [0.5, 5.96e-08, 0.6, 0.3333, 0.4, 0.3333, 0.6, 0.3333, 0.6, 0.6667, 0.4, 0.6667, 0.4, 0.3333, 0.6, 0.6667, 0.5, 1.0, 0.4, 0.6667, 0.3, 5.96e-08, 0.4, 0.3333, 0.2, 0.3333, 0.4, 0.3333, 0.4, 0.6667, 0.2, 0.6667, 0.2, 0.3333, 0.4, 0.6667, 0.3, 1.0, 0.2, 0.6667, 0.1, 5.96e-08, 0.2, 0.3333, 0.0, 0.3333, 0.2, 0.3333, 0.2, 0.6667, 0.0, 0.6667, 0.0, 0.3333, 0.2, 0.6667, 0.1, 1.0, 0.0, 0.6667, 0.9, 5.96e-08, 1.0, 0.3333, 0.8, 0.3333, 1.0, 0.3333, 1.0, 0.6667, 0.8, 0.6667, 0.8, 0.3333, 1.0, 0.6667, 0.9, 1.0, 0.8, 0.6667, 0.7, 5.96e-08, 0.8, 0.3333, 0.6, 0.3333, 0.8, 0.3333, 0.8, 0.6667, 0.6, 0.6667, 0.6, 0.3333, 0.8, 0.6667, 0.7, 1.0, 0.6, 0.6667])
me_sphere_006.materials.append(mat_berrymat1)
me_sphere_006.update()
me_sphere_007 = bpy.data.meshes.new('Sphere.007')
me_sphere_007.from_pydata([(0.0, 0.0, 0.0223), (0.0, 0.01931, -0.01115), (0.0, 0.0, -0.0223), (0.01836, 0.005967, 0.01115), (0.01836, 0.005967, -0.01115), (0.01135, -0.01562, 0.01115), (0.01135, -0.01562, -0.01115), (-0.01135, -0.01562, 0.01115), (-0.01135, -0.01562, -0.01115), (-0.01836, 0.005967, 0.01115), (-0.01836, 0.005967, -0.01115), (2.794e-09, 0.01931, 0.01115)], [], [(2, 1, 4), (1, 11, 3, 4), (11, 0, 3), (2, 4, 6), (4, 3, 5, 6), (3, 0, 5), (2, 6, 8), (6, 5, 7, 8), (5, 0, 7), (2, 8, 10), (8, 7, 9, 10), (7, 0, 9), (2, 10, 1), (10, 9, 11, 1), (9, 0, 11)])
_uv = me_sphere_007.uv_layers.new(name='UVMap')
_uv.uv.foreach_set('vector', [0.5, 5.96e-08, 0.6, 0.3333, 0.4, 0.3333, 0.6, 0.3333, 0.6, 0.6667, 0.4, 0.6667, 0.4, 0.3333, 0.6, 0.6667, 0.5, 1.0, 0.4, 0.6667, 0.3, 5.96e-08, 0.4, 0.3333, 0.2, 0.3333, 0.4, 0.3333, 0.4, 0.6667, 0.2, 0.6667, 0.2, 0.3333, 0.4, 0.6667, 0.3, 1.0, 0.2, 0.6667, 0.1, 5.96e-08, 0.2, 0.3333, 0.0, 0.3333, 0.2, 0.3333, 0.2, 0.6667, 0.0, 0.6667, 0.0, 0.3333, 0.2, 0.6667, 0.1, 1.0, 0.0, 0.6667, 0.9, 5.96e-08, 1.0, 0.3333, 0.8, 0.3333, 1.0, 0.3333, 1.0, 0.6667, 0.8, 0.6667, 0.8, 0.3333, 1.0, 0.6667, 0.9, 1.0, 0.8, 0.6667, 0.7, 5.96e-08, 0.8, 0.3333, 0.6, 0.3333, 0.8, 0.3333, 0.8, 0.6667, 0.6, 0.6667, 0.6, 0.3333, 0.8, 0.6667, 0.7, 1.0, 0.6, 0.6667])
me_sphere_007.materials.append(mat_berrymat2)
me_sphere_007.update()
me_sphere_008 = bpy.data.meshes.new('Sphere.008')
me_sphere_008.from_pydata([(0.0, 0.0, 0.01508), (0.0, 0.01306, -0.007542), (0.0, 0.0, -0.01508), (0.01242, 0.004037, 0.007542), (0.01242, 0.004037, -0.007542), (0.007679, -0.01057, 0.007542), (0.007679, -0.01057, -0.007542), (-0.007679, -0.01057, 0.007542), (-0.007679, -0.01057, -0.007542), (-0.01242, 0.004037, 0.007542), (-0.01242, 0.004037, -0.007542), (1.397e-09, 0.01306, 0.007542)], [], [(2, 1, 4), (1, 11, 3, 4), (11, 0, 3), (2, 4, 6), (4, 3, 5, 6), (3, 0, 5), (2, 6, 8), (6, 5, 7, 8), (5, 0, 7), (2, 8, 10), (8, 7, 9, 10), (7, 0, 9), (2, 10, 1), (10, 9, 11, 1), (9, 0, 11)])
_uv = me_sphere_008.uv_layers.new(name='UVMap')
_uv.uv.foreach_set('vector', [0.5, 5.96e-08, 0.6, 0.3333, 0.4, 0.3333, 0.6, 0.3333, 0.6, 0.6667, 0.4, 0.6667, 0.4, 0.3333, 0.6, 0.6667, 0.5, 1.0, 0.4, 0.6667, 0.3, 5.96e-08, 0.4, 0.3333, 0.2, 0.3333, 0.4, 0.3333, 0.4, 0.6667, 0.2, 0.6667, 0.2, 0.3333, 0.4, 0.6667, 0.3, 1.0, 0.2, 0.6667, 0.1, 5.96e-08, 0.2, 0.3333, 0.0, 0.3333, 0.2, 0.3333, 0.2, 0.6667, 0.0, 0.6667, 0.0, 0.3333, 0.2, 0.6667, 0.1, 1.0, 0.0, 0.6667, 0.9, 5.96e-08, 1.0, 0.3333, 0.8, 0.3333, 1.0, 0.3333, 1.0, 0.6667, 0.8, 0.6667, 0.8, 0.3333, 1.0, 0.6667, 0.9, 1.0, 0.8, 0.6667, 0.7, 5.96e-08, 0.8, 0.3333, 0.6, 0.3333, 0.8, 0.3333, 0.8, 0.6667, 0.6, 0.6667, 0.6, 0.3333, 0.8, 0.6667, 0.7, 1.0, 0.6, 0.6667])
me_sphere_008.materials.append(mat_berrymat3)
me_sphere_008.update()
me_sphere_009 = bpy.data.meshes.new('Sphere.009')
me_sphere_009.from_pydata([(0.0, 0.0, 0.02744), (0.0, 0.02377, -0.01372), (0.0, 0.0, -0.02744), (0.0226, 0.007344, 0.01372), (0.0226, 0.007344, -0.01372), (0.01397, -0.01923, 0.01372), (0.01397, -0.01923, -0.01372), (-0.01397, -0.01923, 0.01372), (-0.01397, -0.01923, -0.01372), (-0.0226, 0.007344, 0.01372), (-0.0226, 0.007344, -0.01372), (4.191e-09, 0.02377, 0.01372)], [], [(2, 1, 4), (1, 11, 3, 4), (11, 0, 3), (2, 4, 6), (4, 3, 5, 6), (3, 0, 5), (2, 6, 8), (6, 5, 7, 8), (5, 0, 7), (2, 8, 10), (8, 7, 9, 10), (7, 0, 9), (2, 10, 1), (10, 9, 11, 1), (9, 0, 11)])
_uv = me_sphere_009.uv_layers.new(name='UVMap')
_uv.uv.foreach_set('vector', [0.5, 5.96e-08, 0.6, 0.3333, 0.4, 0.3333, 0.6, 0.3333, 0.6, 0.6667, 0.4, 0.6667, 0.4, 0.3333, 0.6, 0.6667, 0.5, 1.0, 0.4, 0.6667, 0.3, 5.96e-08, 0.4, 0.3333, 0.2, 0.3333, 0.4, 0.3333, 0.4, 0.6667, 0.2, 0.6667, 0.2, 0.3333, 0.4, 0.6667, 0.3, 1.0, 0.2, 0.6667, 0.1, 5.96e-08, 0.2, 0.3333, 0.0, 0.3333, 0.2, 0.3333, 0.2, 0.6667, 0.0, 0.6667, 0.0, 0.3333, 0.2, 0.6667, 0.1, 1.0, 0.0, 0.6667, 0.9, 5.96e-08, 1.0, 0.3333, 0.8, 0.3333, 1.0, 0.3333, 1.0, 0.6667, 0.8, 0.6667, 0.8, 0.3333, 1.0, 0.6667, 0.9, 1.0, 0.8, 0.6667, 0.7, 5.96e-08, 0.8, 0.3333, 0.6, 0.3333, 0.8, 0.3333, 0.8, 0.6667, 0.6, 0.6667, 0.6, 0.3333, 0.8, 0.6667, 0.7, 1.0, 0.6, 0.6667])
me_sphere_009.materials.append(mat_berrymat4)
me_sphere_009.update()
me_sphere_010 = bpy.data.meshes.new('Sphere.010')
me_sphere_010.from_pydata([(0.0, 0.0, 0.01947), (0.0, 0.0, -0.01947), (0.01604, 0.005211, 0.009736), (0.01604, 0.005211, -0.009736), (0.009912, -0.01364, 0.009736), (0.009912, -0.01364, -0.009736), (-0.009912, -0.01364, 0.009736), (-0.009912, -0.01364, -0.009736), (-0.01604, 0.005211, 0.009736), (-0.01604, 0.005211, -0.009736), (2.794e-09, 0.01686, 0.009736), (2.794e-09, 0.01686, -0.009736)], [], [(1, 11, 3), (11, 10, 2, 3), (10, 0, 2), (1, 3, 5), (3, 2, 4, 5), (2, 0, 4), (1, 5, 7), (5, 4, 6, 7), (4, 0, 6), (1, 7, 9), (7, 6, 8, 9), (6, 0, 8), (1, 9, 11), (9, 8, 10, 11), (8, 0, 10)])
_uv = me_sphere_010.uv_layers.new(name='UVMap')
_uv.uv.foreach_set('vector', [0.5, 5.96e-08, 0.6, 0.3333, 0.4, 0.3333, 0.6, 0.3333, 0.6, 0.6667, 0.4, 0.6667, 0.4, 0.3333, 0.6, 0.6667, 0.5, 1.0, 0.4, 0.6667, 0.3, 5.96e-08, 0.4, 0.3333, 0.2, 0.3333, 0.4, 0.3333, 0.4, 0.6667, 0.2, 0.6667, 0.2, 0.3333, 0.4, 0.6667, 0.3, 1.0, 0.2, 0.6667, 0.1, 5.96e-08, 0.2, 0.3333, 0.0, 0.3333, 0.2, 0.3333, 0.2, 0.6667, 0.0, 0.6667, 0.0, 0.3333, 0.2, 0.6667, 0.1, 1.0, 0.0, 0.6667, 0.9, 5.96e-08, 1.0, 0.3333, 0.8, 0.3333, 1.0, 0.3333, 1.0, 0.6667, 0.8, 0.6667, 0.8, 0.3333, 1.0, 0.6667, 0.9, 1.0, 0.8, 0.6667, 0.7, 5.96e-08, 0.8, 0.3333, 0.6, 0.3333, 0.8, 0.3333, 0.8, 0.6667, 0.6, 0.6667, 0.6, 0.3333, 0.8, 0.6667, 0.7, 1.0, 0.6, 0.6667])
me_sphere_010.materials.append(mat_berrymat5)
me_sphere_010.update()
me_sphere_011 = bpy.data.meshes.new('Sphere.011')
me_sphere_011.from_pydata([(0.0, 0.0, 0.02765), (0.0, 0.02395, -0.01383), (0.0, 0.0, -0.02765), (0.02277, 0.0074, 0.01383), (0.02277, 0.0074, -0.01383), (0.01408, -0.01937, 0.01383), (0.01408, -0.01937, -0.01383), (-0.01408, -0.01937, 0.01383), (-0.01408, -0.01937, -0.01383), (-0.02277, 0.0074, 0.01383), (-0.02277, 0.0074, -0.01383), (2.328e-09, 0.02395, 0.01383)], [], [(2, 1, 4), (1, 11, 3, 4), (11, 0, 3), (2, 4, 6), (4, 3, 5, 6), (3, 0, 5), (2, 6, 8), (6, 5, 7, 8), (5, 0, 7), (2, 8, 10), (8, 7, 9, 10), (7, 0, 9), (2, 10, 1), (10, 9, 11, 1), (9, 0, 11)])
_uv = me_sphere_011.uv_layers.new(name='UVMap')
_uv.uv.foreach_set('vector', [0.5, 5.96e-08, 0.6, 0.3333, 0.4, 0.3333, 0.6, 0.3333, 0.6, 0.6667, 0.4, 0.6667, 0.4, 0.3333, 0.6, 0.6667, 0.5, 1.0, 0.4, 0.6667, 0.3, 5.96e-08, 0.4, 0.3333, 0.2, 0.3333, 0.4, 0.3333, 0.4, 0.6667, 0.2, 0.6667, 0.2, 0.3333, 0.4, 0.6667, 0.3, 1.0, 0.2, 0.6667, 0.1, 5.96e-08, 0.2, 0.3333, 0.0, 0.3333, 0.2, 0.3333, 0.2, 0.6667, 0.0, 0.6667, 0.0, 0.3333, 0.2, 0.6667, 0.1, 1.0, 0.0, 0.6667, 0.9, 5.96e-08, 1.0, 0.3333, 0.8, 0.3333, 1.0, 0.3333, 1.0, 0.6667, 0.8, 0.6667, 0.8, 0.3333, 1.0, 0.6667, 0.9, 1.0, 0.8, 0.6667, 0.7, 5.96e-08, 0.8, 0.3333, 0.6, 0.3333, 0.8, 0.3333, 0.8, 0.6667, 0.6, 0.6667, 0.6, 0.3333, 0.8, 0.6667, 0.7, 1.0, 0.6, 0.6667])
me_sphere_011.materials.append(mat_berrymat6)
me_sphere_011.update()
me_sphere_012 = bpy.data.meshes.new('Sphere.012')
me_sphere_012.from_pydata([(0.0, 0.0, 0.02651), (0.0, 0.02296, -0.01326), (0.0, 0.0, -0.02651), (0.02184, 0.007095, 0.01326), (0.02184, 0.007095, -0.01326), (0.0135, -0.01857, 0.01326), (0.0135, -0.01857, -0.01326), (-0.0135, -0.01857, 0.01326), (-0.0135, -0.01857, -0.01326), (-0.02184, 0.007095, 0.01326), (-0.02184, 0.007095, -0.01326), (2.794e-09, 0.02296, 0.01326)], [], [(2, 1, 4), (1, 11, 3, 4), (11, 0, 3), (2, 4, 6), (4, 3, 5, 6), (3, 0, 5), (2, 6, 8), (6, 5, 7, 8), (5, 0, 7), (2, 8, 10), (8, 7, 9, 10), (7, 0, 9), (2, 10, 1), (10, 9, 11, 1), (9, 0, 11)])
_uv = me_sphere_012.uv_layers.new(name='UVMap')
_uv.uv.foreach_set('vector', [0.5, 5.96e-08, 0.6, 0.3333, 0.4, 0.3333, 0.6, 0.3333, 0.6, 0.6667, 0.4, 0.6667, 0.4, 0.3333, 0.6, 0.6667, 0.5, 1.0, 0.4, 0.6667, 0.3, 5.96e-08, 0.4, 0.3333, 0.2, 0.3333, 0.4, 0.3333, 0.4, 0.6667, 0.2, 0.6667, 0.2, 0.3333, 0.4, 0.6667, 0.3, 1.0, 0.2, 0.6667, 0.1, 5.96e-08, 0.2, 0.3333, 0.0, 0.3333, 0.2, 0.3333, 0.2, 0.6667, 0.0, 0.6667, 0.0, 0.3333, 0.2, 0.6667, 0.1, 1.0, 0.0, 0.6667, 0.9, 5.96e-08, 1.0, 0.3333, 0.8, 0.3333, 1.0, 0.3333, 1.0, 0.6667, 0.8, 0.6667, 0.8, 0.3333, 1.0, 0.6667, 0.9, 1.0, 0.8, 0.6667, 0.7, 5.96e-08, 0.8, 0.3333, 0.6, 0.3333, 0.8, 0.3333, 0.8, 0.6667, 0.6, 0.6667, 0.6, 0.3333, 0.8, 0.6667, 0.7, 1.0, 0.6, 0.6667])
me_sphere_012.materials.append(mat_berrymat7)
me_sphere_012.update()

# ---- objects
ob_camera = bpy.data.objects.new('Camera', cam_camera)
ob_camtarget = bpy.data.objects.new('CamTarget', None)
ob_bush0 = bpy.data.objects.new('Bush0', me_sphere)
ob_bush1 = bpy.data.objects.new('Bush1', me_sphere_001)
ob_bush2 = bpy.data.objects.new('Bush2', me_sphere_002)
ob_bush3 = bpy.data.objects.new('Bush3', me_sphere_003)
ob_bush4 = bpy.data.objects.new('Bush4', me_sphere_004)
ob_berry0 = bpy.data.objects.new('Berry0', me_sphere_005)
ob_berry1 = bpy.data.objects.new('Berry1', me_sphere_006)
ob_berry2 = bpy.data.objects.new('Berry2', me_sphere_007)
ob_berry3 = bpy.data.objects.new('Berry3', me_sphere_008)
ob_berry4 = bpy.data.objects.new('Berry4', me_sphere_009)
ob_berry5 = bpy.data.objects.new('Berry5', me_sphere_010)
ob_berry6 = bpy.data.objects.new('Berry6', me_sphere_011)
ob_berry7 = bpy.data.objects.new('Berry7', me_sphere_012)

# ---- transforms, parenting, visibility, modifiers, constraints
ob_camera.location = (0.0, -5.657, 5.957)
_c = ob_camera.constraints.new('TRACK_TO'); _c.name = 'Track To'
_c.target = ob_camtarget
ob_camtarget.location = (0.0, 0.0, 0.3)
ob_bush0.location = (-0.02537, 0.09359, 0.0)
ob_bush0.rotation_euler = (0.0, 0.0, -0.3759)
ob_bush0.scale = (1.774, 1.774, 1.582)
ob_bush1.location = (-0.02585, 0.0415, 0.0)
ob_bush1.rotation_euler = (0.0, 0.0, 0.1747)
ob_bush1.scale = (1.935, 1.935, 2.082)
ob_bush2.location = (-0.04343, 4.072e-05, 0.0)
ob_bush2.rotation_euler = (0.0, 0.0, 0.08825)
ob_bush2.scale = (1.538, 1.538, 1.336)
ob_bush3.location = (0.0396, 0.1057, 0.0)
ob_bush3.rotation_euler = (0.0, 0.0, -0.04691)
ob_bush3.scale = (1.495, 1.495, 1.48)
ob_bush4.location = (0.01859, 0.1178, 0.0)
ob_bush4.rotation_euler = (0.0, 0.0, 0.01471)
ob_bush4.scale = (1.886, 1.886, 1.971)
ob_berry0.location = (-0.1437, -0.18, 0.2454)
ob_berry0.scale = (1.772, 1.772, 1.772)
ob_berry1.location = (-0.001853, -0.01512, 0.2507)
ob_berry1.scale = (1.387, 1.387, 1.387)
ob_berry2.location = (-0.05489, -0.1689, 0.2669)
ob_berry2.scale = (1.028, 1.028, 1.028)
ob_berry3.location = (0.1205, 0.206, 0.2452)
ob_berry3.scale = (1.523, 1.523, 1.523)
ob_berry4.location = (-0.215, 0.2109, 0.3697)
ob_berry4.scale = (0.001, 0.001, 0.001)
ob_berry5.location = (-0.08506, 0.07834, 0.3181)
ob_berry5.scale = (1.119, 1.119, 1.119)
ob_berry6.location = (-0.006595, 0.1515, 0.2927)
ob_berry6.scale = (1.968, 1.968, 1.968)
ob_berry7.location = (0.1462, -0.2058, 0.3243)
ob_berry7.scale = (1.469, 1.469, 1.469)

# ---- collection membership
scene.collection.objects.link(ob_camera)
scene.collection.objects.link(ob_camtarget)
scene.collection.objects.link(ob_bush0)
scene.collection.objects.link(ob_bush1)
scene.collection.objects.link(ob_bush2)
scene.collection.objects.link(ob_bush3)
scene.collection.objects.link(ob_bush4)
scene.collection.objects.link(ob_berry0)
scene.collection.objects.link(ob_berry1)
scene.collection.objects.link(ob_berry2)
scene.collection.objects.link(ob_berry3)
scene.collection.objects.link(ob_berry4)
scene.collection.objects.link(ob_berry5)
scene.collection.objects.link(ob_berry6)
scene.collection.objects.link(ob_berry7)

# ---- scene / render settings (as saved in the file)
scene.camera = ob_camera
scene.frame_start = 1; scene.frame_end = 250; scene.frame_set(1)
scene.render.engine = 'BLENDER_WORKBENCH'
scene.render.resolution_x = 64
scene.render.resolution_y = 64
scene.render.filter_size = 0.5
scene.render.film_transparent = True
scene.render.bake_bias = 0.0
scene.render.bake_samples = 0
scene.cycles.sampling_pattern = 'TABULATED_SOBOL'
scene.eevee.use_volume_custom_range = False
scene.view_settings.view_transform = 'Standard'
bpy.context.view_layer.update()

# ---- added for rendering (the .blend has no usable light): sun + grey world if the file has none
light_auto_sun = bpy.data.lights.new('AutoSun', 'SUN')
light_auto_sun.energy = 3.0
light_auto_sun.angle = 0.0523599
ob_auto_sun = bpy.data.objects.new('AutoSun', light_auto_sun)
scene.collection.objects.link(ob_auto_sun)
ob_auto_sun.rotation_euler = (0.872665, 0.174533, 0.523599)
if scene.world is None:
    world_auto = bpy.data.worlds.new('AutoWorld')
    world_auto.color = (0.3, 0.3, 0.3)
    scene.world = world_auto
bpy.context.view_layer.update()

